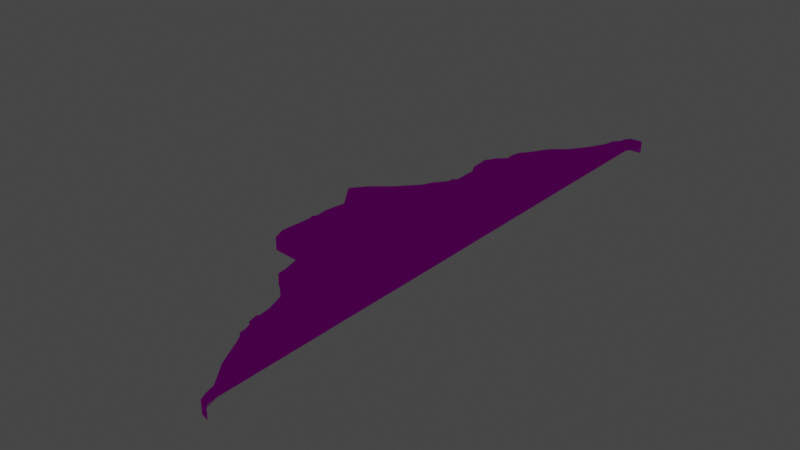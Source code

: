 # Source: FloorDmgCorner02.blend  (saved by Blender 3.1.7; exported with 4.5.12 LTS)
import bpy
from mathutils import Matrix  # noqa: F401  (used for matrix-valued properties, if any)

bpy.ops.wm.read_factory_settings(use_empty=True)
scene = bpy.context.scene
scene.name = 'Scene'

# ---- images (referenced by path relative to the original .blend; pixels are not part of the script)
import os
ASSET_DIR = os.environ.get("B2B_ASSET_DIR", "")  # directory of the original .blend (textures are referenced by path, not embedded)
HERE = os.path.dirname(os.path.abspath(__file__))  # packed textures are extracted next to this script under _unpacked/

def load_image(name, relpath, width, height, colorspace="sRGB"):
    """Load a texture the original file referenced (path relative to the .blend, or extracted next to this script)."""
    p = next((c for c in (os.path.join(HERE, relpath), os.path.join(ASSET_DIR, relpath)) if relpath and os.path.exists(c)), "")
    if p:
        img = bpy.data.images.load(p, check_existing=True)
        img.name = name
    else:  # same state as the original file: an image datablock whose file is absent (Cycles renders it pink)
        img = bpy.data.images.new(name, width, height)
        img.source = "FILE"
        img.filepath = "//" + (relpath or name)
    img.colorspace_settings.name = colorspace
    return img
img_t_env_nature_volcanicrock_01_bc_dds = load_image('T_ENV_NATURE_VolcanicRock_01_BC.dds', 'T_ENV_NATURE_VolcanicRock_01_BC.dds', 1024, 1024, 'sRGB')
img_t_env_nautre_cave_floor_01_mra_dds = load_image('T_ENV_NAUTRE_Cave_Floor_01_MRA.dds', 'T_ENV_NAUTRE_Cave_Floor_01_MRA.dds', 1024, 1024, 'sRGB')
img_t_env_nautre_cave_floor_01_n_dds = load_image('T_ENV_NAUTRE_Cave_Floor_01_N.dds', 'T_ENV_NAUTRE_Cave_Floor_01_N.dds', 1024, 1024, 'Non-Color')

# ---- materials (node trees are filled in below, after node groups)
mat_mi_env_nature_cave_cavefloor = bpy.data.materials.new('MI_ENV_NATURE_Cave_CaveFloor')
mat_mi_env_nature_cave_cavefloor.use_transparent_shadow = False

# ---- material node trees
mat_mi_env_nature_cave_cavefloor.use_nodes = True; mat_mi_env_nature_cave_cavefloor.node_tree.nodes.clear()
_N = mat_mi_env_nature_cave_cavefloor.node_tree.nodes; _L = mat_mi_env_nature_cave_cavefloor.node_tree.links
n0 = _N.new('ShaderNodeBsdfPrincipled'); n0.name = 'Principled BSDF'; n0.location = (10, 300)
n0.distribution = 'GGX'
n0.subsurface_method = 'RANDOM_WALK_SKIN'
n0.inputs[3].default_value = 1.45
n0.inputs[27].default_value = (0.0, 0.0, 0.0, 1.0)
n0.inputs[28].default_value = 1.0
n1 = _N.new('ShaderNodeOutputMaterial'); n1.name = 'Material Output'; n1.location = (300, 300)
n2 = _N.new('ShaderNodeTexImage'); n2.name = 'Image Texture'; n2.location = (-280, 280)
n2.image = img_t_env_nature_volcanicrock_01_bc_dds
n3 = _N.new('ShaderNodeNormalMap'); n3.name = 'Normal Map'; n3.location = (-315, -249)
n4 = _N.new('ShaderNodeSeparateColor'); n4.name = 'Separate RGB'; n4.location = (-278, -36)
n5 = _N.new('ShaderNodeTexImage'); n5.name = 'Image Texture.001'; n5.location = (-705, 140)
n5.image = img_t_env_nautre_cave_floor_01_mra_dds
n6 = _N.new('ShaderNodeTexImage'); n6.name = 'Image Texture.002'; n6.location = (-700, -225)
n6.image = img_t_env_nautre_cave_floor_01_n_dds
_L.new(n0.outputs[0], n1.inputs[0])
_L.new(n2.outputs[0], n0.inputs[0])
_L.new(n4.outputs[0], n0.inputs[1])
_L.new(n4.outputs[1], n0.inputs[2])
_L.new(n3.outputs[0], n0.inputs[5])
_L.new(n5.outputs[0], n4.inputs[0])
_L.new(n6.outputs[0], n3.inputs[1])
n1.is_active_output = True

# ---- world
world_world = bpy.data.worlds.new('World'); scene.world = world_world
world_world.use_nodes = True; world_world.node_tree.nodes.clear()
_N = world_world.node_tree.nodes; _L = world_world.node_tree.links
n0 = _N.new('ShaderNodeOutputWorld'); n0.name = 'World Output'; n0.location = (300, 300)
n1 = _N.new('ShaderNodeBackground'); n1.name = 'Background'; n1.location = (10, 300)
n1.inputs[0].default_value = (0.05088, 0.05088, 0.05088, 1.0)
_L.new(n1.outputs[0], n0.inputs[0])
n0.is_active_output = True
world_world.color = (0.05088, 0.05088, 0.05088)
world_world.use_sun_shadow = False
world_world.sun_shadow_jitter_overblur = 0.0

# ---- meshes
me_sm_env_nature_cave_floor_dmg_corner_02_md_001 = bpy.data.meshes.new('SM_ENV_NATURE_Cave_Floor_Dmg_Corner_02.md.001')
me_sm_env_nature_cave_floor_dmg_corner_02_md_001.from_pydata([(1.522, -6.471, 0.159), (1.703, -6.52, -0.1089), (1.703, -6.52, 0.159), (1.522, -6.471, -0.1089), (1.545, -6.444, 0.1911), (1.703, -6.487, 0.1911), (1.453, -6.315, 0.1589), (1.453, -6.315, -0.1089), (1.485, -6.308, 0.1911), (1.704, -6.104, 0.1911), (1.4, -6.101, -0.1089), (1.431, -6.091, 0.1911), (1.709, -4.272, 0.1911), (1.4, -6.101, 0.1589), (1.056, -5.632, 0.1589), (1.056, -5.632, -0.1089), (0.7692, -5.053, -0.1089), (1.085, -5.618, 0.1911), (0.7692, -5.053, 0.159), (0.6844, -4.898, -0.1089), (0.799, -5.041, 0.1911), (1.111, -4.274, 0.1911), (0.6844, -4.898, 0.159), (1.711, -3.263, 0.1911), (0.711, -4.879, 0.1911), (0.6227, -4.85, 0.1589), (0.6227, -4.85, -0.1089), (0.6512, -4.832, 0.1911), (0.6487, -4.756, 0.1911), (0.6352, -4.797, 0.1911), (0.6004, -4.795, 0.1589), (0.6004, -4.795, -0.1089), (0.6152, -4.753, -0.1089), (0.6152, -4.753, 0.159), (0.5486, -4.564, 0.159), (0.5486, -4.564, -0.1089), (0.5775, -4.548, 0.1911), (0.4778, -4.5, 0.1589), (0.4778, -4.5, -0.1089), (0.4338, -4.319, -0.1089), (0.5085, -4.485, 0.1911), (0.4338, -4.319, 0.159), (0.4721, -4.268, -0.1089), (0.4686, -4.326, 0.1911), (0.506, -4.277, 0.1911), (0.4721, -4.268, 0.159), (0.4601, -3.976, 0.1911), (0.4284, -3.982, 0.159), (0.4284, -3.982, -0.1089), (0.2202, -3.371, -0.1089), (0.2202, -3.371, 0.159), (0.2434, -3.34, 0.1911), (0.05475, -3.366, 0.159), (0.05475, -3.366, -0.1089), (0.05296, -3.229, -0.1089), (0.09471, -3.335, 0.1911), (0.05296, -3.229, 0.159), (0.02452, -3.133, 0.159), (0.02452, -3.133, -0.1089), (0.08604, -3.229, 0.1911), (0.002154, -3.045, -0.1089), (0.05584, -3.126, 0.1911), (0.002156, -3.045, 0.159), (-0.2995, -3.056, 0.1585), (-0.2995, -3.056, -0.1092), (0.02692, -3.012, 0.1911), (-0.2713, -3.023, 0.1905), (-0.3234, -2.868, 0.1574), (-0.3234, -2.868, -0.11), (-0.2916, -2.863, 0.1896), (-0.4166, -2.514, 0.1545), (-0.4166, -2.514, -0.1125), (-0.3853, -2.506, 0.1867), (-0.4698, -2.348, 0.1533), (-0.4698, -2.348, -0.1135), (0.9811, -2.119, 0.1846), (-0.4472, -2.313, 0.1853), (-0.561, -2.358, 0.1531), (-0.561, -2.358, -0.1139), (-0.5432, -2.324, 0.1851), (-0.6715, -2.157, 0.1525), (-0.6715, -2.157, -0.1145), (-1.341, -2.096, -0.1111), (-0.6516, -2.127, 0.1846), (-1.341, -2.096, 0.1563), (-1.446, -1.842, -0.1094), (-1.319, -2.066, 0.1882), (-1.446, -1.842, 0.1573), (-1.397, -1.163, -0.109), (-1.413, -1.839, 0.1894), (-1.397, -1.163, 0.1577), (-1.365, -1.163, 0.1895), (-1.426, -1.037, 0.1573), (-1.426, -1.037, -0.1091), (-1.372, -0.9246, -0.1092), (-1.392, -1.044, 0.1895), (-1.372, -0.9246, 0.1574), (-1.399, -0.6732, -0.109), (-1.34, -0.933, 0.189), (-1.399, -0.6732, 0.1575), (-1.316, -0.193, -0.1089), (-1.367, -0.6773, 0.1895), (-1.316, -0.193, 0.1586), (-1.738, 0.4005, -0.1089), (-0.573, -0.919, 0.1846), (-1.282, -0.1853, 0.1906), (-1.738, 0.4005, 0.159), (-1.698, 0.3995, 0.1911), (-1.485, 0.7202, 0.1589), (-1.485, 0.7202, -0.1089), (-1.069, 1.067, -0.1089), (-1.464, 0.6957, 0.1911), (-1.069, 1.067, 0.159), (-0.6528, 1.528, -0.1089), (-1.048, 1.042, 0.1911), (-0.6528, 1.528, 0.1591), (-0.6259, 1.51, 0.1911), (-0.569, 1.732, 0.1589), (-0.5691, 1.732, -0.1089), (-0.3544, 1.998, -0.1089), (-0.5418, 1.714, 0.1911), (-0.3544, 1.998, 0.1592), (-0.3541, 2.123, 0.159), (-0.3541, 2.123, -0.1089), (-0.2627, 2.209, -0.1089), (-0.3226, 1.986, 0.1911), (-0.322, 2.109, 0.1911), (-0.2627, 2.209, 0.159), (-0.23, 2.196, 0.1911), (0.8118, 1.535, 0.1911), (-0.2444, 2.578, 0.1911), (-0.2766, 2.58, 0.159), (-0.2766, 2.58, -0.1089), (-0.2638, 2.747, -0.1089), (-0.2638, 2.747, 0.1591), (-0.2308, 2.753, 0.1911), (-0.3863, 2.963, 0.1588), (-0.3863, 2.963, -0.1089), (-0.3964, 3.137, -0.1089), (-0.3544, 2.972, 0.1911), (-0.3964, 3.137, 0.159), (-0.4169, 3.364, 0.1589), (-0.4169, 3.364, -0.1089), (-0.3458, 3.478, -0.1089), (-0.3643, 3.139, 0.1911), (-0.3841, 3.356, 0.1911), (-0.3458, 3.478, 0.159), (-0.3181, 3.462, 0.1911), (-0.1701, 3.662, 0.1911), (-0.2579, 3.582, 0.1911), (-0.2834, 3.602, 0.1589), (-0.2834, 3.602, -0.1089), (-0.1918, 3.685, -0.1089), (-0.1918, 3.685, 0.159), (-0.08311, 3.797, 0.159), (-0.08311, 3.797, -0.1089), (-0.04852, 3.786, 0.1911), (-0.1101, 3.945, 0.1589), (-0.1101, 3.945, -0.1089), (-0.07727, 3.943, 0.1911), (0.7666, 3.789, 0.1911), (-0.01996, 4.189, 0.1911), (-0.04918, 4.205, 0.1589), (-0.04918, 4.205, -0.1089), (0.08175, 4.358, -0.1089), (0.08175, 4.358, 0.159), (0.1075, 4.339, 0.1911), (0.2568, 4.65, 0.159), (0.2568, 4.65, -0.1089), (0.2833, 4.631, 0.1911), (0.3826, 4.835, 0.1589), (0.3826, 4.835, -0.1089), (0.4058, 4.812, 0.1911), (0.6522, 5.048, -0.1089), (0.6522, 5.048, 0.159), (0.6754, 5.026, 0.1911), (0.9764, 5.502, 0.159), (0.9763, 5.502, -0.1089), (1.161, 5.861, -0.1089), (1.004, 5.485, 0.1911), (1.734, 5.059, 0.1911), (1.73, 3.8, 0.1911), (1.724, 1.535, 0.1911), (0.9233, -0.8976, 0.1846), (1.718, -0.8902, 0.1892), (1.715, -2.098, 0.1887), (1.062, -3.29, 0.1911), (1.161, 5.861, 0.159), (1.192, 5.849, 0.1911), (1.213, 6.116, 0.159), (1.213, 6.116, -0.1089), (1.322, 6.22, -0.1089), (1.243, 6.099, 0.1911), (1.35, 6.203, 0.1911), (1.738, 6.488, 0.1911), (1.322, 6.22, 0.1591), (1.399, 6.374, 0.1911), (1.37, 6.389, 0.159), (1.37, 6.389, -0.1089), (1.465, 6.515, -0.1089), (1.482, 6.484, 0.1911), (1.738, 6.52, 0.159), (1.465, 6.515, 0.159), (1.738, 6.52, -0.1089)], [], [(0, 1, 2), (1, 0, 3), (0, 2, 4), (5, 4, 2), (6, 3, 0), (4, 6, 0), (3, 6, 7), (5, 8, 4), (6, 4, 8), (8, 5, 9), (6, 10, 7), (11, 8, 9), (12, 11, 9), (8, 13, 6), (6, 13, 10), (13, 8, 11), (14, 10, 13), (10, 14, 15), (14, 16, 15), (11, 17, 13), (13, 17, 14), (14, 18, 16), (18, 19, 16), (20, 14, 17), (14, 20, 18), (11, 21, 17), (17, 21, 20), (11, 12, 21), (20, 22, 18), (18, 22, 19), (23, 21, 12), (22, 20, 24), (20, 21, 24), (25, 19, 22), (19, 25, 26), (27, 22, 24), (22, 27, 25), (24, 28, 27), (28, 24, 21), (29, 25, 27), (27, 28, 29), (30, 26, 25), (30, 25, 29), (26, 30, 31), (30, 32, 31), (29, 33, 30), (33, 32, 30), (33, 29, 28), (34, 32, 33), (32, 34, 35), (36, 33, 28), (33, 36, 34), (28, 21, 36), (37, 35, 34), (35, 37, 38), (37, 39, 38), (40, 34, 36), (34, 40, 37), (36, 21, 40), (37, 41, 39), (41, 42, 39), (43, 37, 40), (41, 37, 43), (44, 43, 40), (21, 44, 40), (43, 45, 41), (45, 43, 44), (45, 42, 41), (46, 45, 44), (21, 46, 44), (47, 42, 45), (45, 46, 47), (42, 47, 48), (47, 49, 48), (46, 50, 47), (47, 50, 49), (51, 46, 21), (50, 46, 51), (52, 49, 50), (49, 52, 53), (52, 54, 53), (52, 50, 55), (51, 55, 50), (56, 54, 52), (55, 56, 52), (57, 54, 56), (54, 57, 58), (56, 55, 59), (55, 51, 59), (57, 60, 58), (61, 56, 59), (56, 61, 57), (51, 61, 59), (62, 60, 57), (61, 62, 57), (63, 60, 62), (60, 63, 64), (62, 61, 65), (51, 65, 61), (63, 62, 66), (65, 66, 62), (67, 64, 63), (66, 67, 63), (64, 67, 68), (66, 65, 69), (67, 66, 69), (70, 68, 67), (68, 70, 71), (72, 67, 69), (67, 72, 70), (73, 71, 70), (72, 73, 70), (71, 73, 74), (72, 69, 75), (65, 75, 69), (65, 51, 75), (73, 72, 76), (76, 72, 75), (77, 74, 73), (74, 77, 78), (76, 79, 73), (77, 73, 79), (80, 78, 77), (79, 80, 77), (78, 80, 81), (80, 82, 81), (79, 76, 83), (80, 79, 83), (83, 76, 75), (80, 84, 82), (84, 85, 82), (84, 80, 86), (83, 86, 80), (84, 87, 85), (86, 87, 84), (87, 88, 85), (87, 86, 89), (86, 83, 89), (87, 90, 88), (89, 90, 87), (91, 89, 83), (90, 89, 91), (92, 88, 90), (88, 92, 93), (92, 94, 93), (92, 90, 95), (95, 90, 91), (96, 94, 92), (95, 96, 92), (96, 97, 94), (91, 98, 95), (96, 95, 98), (96, 99, 97), (99, 100, 97), (98, 101, 96), (99, 96, 101), (99, 102, 100), (101, 102, 99), (102, 103, 100), (98, 104, 101), (91, 104, 98), (104, 91, 83), (75, 104, 83), (102, 101, 105), (105, 101, 104), (102, 106, 103), (105, 107, 102), (106, 102, 107), (108, 103, 106), (107, 108, 106), (103, 108, 109), (108, 110, 109), (105, 111, 107), (108, 107, 111), (108, 112, 110), (111, 112, 108), (112, 113, 110), (105, 114, 111), (112, 111, 114), (104, 114, 105), (112, 115, 113), (114, 115, 112), (104, 116, 114), (115, 114, 116), (117, 113, 115), (113, 117, 118), (117, 119, 118), (116, 120, 115), (117, 115, 120), (117, 121, 119), (120, 121, 117), (122, 119, 121), (119, 122, 123), (122, 124, 123), (121, 120, 125), (122, 121, 126), (125, 126, 121), (127, 124, 122), (126, 127, 122), (125, 128, 126), (127, 126, 128), (129, 125, 120), (128, 125, 129), (116, 129, 120), (116, 104, 129), (128, 130, 127), (129, 130, 128), (131, 124, 127), (131, 127, 130), (124, 131, 132), (131, 133, 132), (130, 134, 131), (131, 134, 133), (134, 130, 135), (129, 135, 130), (136, 133, 134), (133, 136, 137), (136, 138, 137), (134, 139, 136), (139, 134, 135), (136, 140, 138), (139, 140, 136), (141, 138, 140), (138, 141, 142), (141, 143, 142), (140, 139, 144), (141, 140, 145), (144, 145, 140), (146, 143, 141), (145, 146, 141), (144, 147, 145), (146, 145, 147), (139, 148, 144), (144, 148, 147), (135, 148, 139), (147, 149, 146), (147, 148, 149), (150, 143, 146), (150, 146, 149), (143, 150, 151), (150, 152, 151), (149, 153, 150), (153, 152, 150), (153, 149, 148), (154, 152, 153), (148, 154, 153), (152, 154, 155), (135, 156, 148), (154, 148, 156), (157, 155, 154), (155, 157, 158), (159, 154, 156), (157, 154, 159), (135, 160, 156), (160, 159, 156), (135, 129, 160), (161, 157, 159), (160, 161, 159), (162, 158, 157), (162, 157, 161), (158, 162, 163), (162, 164, 163), (161, 165, 162), (165, 164, 162), (165, 161, 166), (161, 160, 166), (167, 164, 165), (164, 167, 168), (166, 169, 165), (167, 165, 169), (160, 169, 166), (170, 168, 167), (168, 170, 171), (169, 172, 167), (170, 167, 172), (160, 172, 169), (170, 173, 171), (172, 174, 170), (170, 174, 173), (172, 160, 175), (174, 172, 175), (176, 173, 174), (173, 176, 177), (176, 178, 177), (175, 179, 174), (176, 174, 179), (160, 180, 175), (179, 175, 180), (180, 160, 181), (129, 181, 160), (181, 129, 182), (183, 182, 129), (129, 104, 183), (182, 183, 184), (104, 75, 183), (75, 184, 183), (184, 75, 185), (75, 23, 185), (23, 75, 186), (21, 23, 186), (186, 75, 51), (186, 51, 21), (179, 187, 176), (176, 187, 178), (187, 179, 188), (180, 188, 179), (189, 178, 187), (178, 189, 190), (189, 191, 190), (192, 187, 188), (189, 187, 192), (180, 193, 188), (193, 192, 188), (193, 180, 194), (192, 195, 189), (195, 192, 193), (195, 191, 189), (194, 196, 193), (193, 196, 195), (197, 191, 195), (197, 195, 196), (191, 197, 198), (197, 199, 198), (196, 194, 200), (196, 200, 197), (201, 200, 194), (202, 199, 197), (202, 197, 200), (200, 201, 202), (202, 203, 199), (202, 201, 203)])
_uv = me_sm_env_nature_cave_floor_dmg_corner_02_md_001.uv_layers.new(name='UV_SINGLE')
_uv.uv.foreach_set('vector', [1.511, -1.795, 1.477, -1.846, 1.535, -1.83, 1.477, -1.846, 1.511, -1.795, 1.456, -1.801, 1.511, -1.795, 1.535, -1.83, 1.524, -1.793, 1.547, -1.82, 1.524, -1.793, 1.535, -1.83, 1.516, -1.758, 1.456, -1.801, 1.511, -1.795, 1.524, -1.793, 1.516, -1.758, 1.511, -1.795, 1.456, -1.801, 1.516, -1.758, 1.459, -1.756, 1.547, -1.82, 1.529, -1.762, 1.524, -1.793, 1.516, -1.758, 1.524, -1.793, 1.529, -1.762, 1.529, -1.762, 1.547, -1.82, 1.595, -1.758, 1.516, -1.758, 1.473, -1.707, 1.459, -1.756, 1.546, -1.717, 1.529, -1.762, 1.595, -1.758, 1.826, -1.451, 1.546, -1.717, 1.595, -1.758, 1.529, -1.762, 1.532, -1.711, 1.516, -1.758, 1.516, -1.758, 1.532, -1.711, 1.473, -1.707, 1.532, -1.711, 1.529, -1.762, 1.546, -1.717, 1.532, -1.592, 1.473, -1.707, 1.532, -1.711, 1.473, -1.707, 1.532, -1.592, 1.473, -1.586, 1.532, -1.592, 1.494, -1.447, 1.473, -1.586, 1.546, -1.717, 1.546, -1.594, 1.532, -1.711, 1.532, -1.711, 1.546, -1.594, 1.532, -1.592, 1.532, -1.592, 1.554, -1.455, 1.494, -1.447, 1.554, -1.455, 1.499, -1.41, 1.494, -1.447, 1.567, -1.459, 1.532, -1.592, 1.546, -1.594, 1.532, -1.592, 1.567, -1.459, 1.554, -1.455, 1.546, -1.717, 1.72, -1.371, 1.546, -1.594, 1.546, -1.594, 1.72, -1.371, 1.567, -1.459, 1.546, -1.717, 1.826, -1.451, 1.72, -1.371, 1.567, -1.459, 1.558, -1.416, 1.554, -1.455, 1.554, -1.455, 1.558, -1.416, 1.499, -1.41, 1.954, -1.281, 1.72, -1.371, 1.826, -1.451, 1.558, -1.416, 1.567, -1.459, 1.572, -1.418, 1.567, -1.459, 1.72, -1.371, 1.572, -1.418, 1.555, -1.4, 1.499, -1.41, 1.558, -1.416, 1.499, -1.41, 1.555, -1.4, 1.501, -1.391, 1.568, -1.402, 1.558, -1.416, 1.572, -1.418, 1.558, -1.416, 1.568, -1.402, 1.555, -1.4, 1.572, -1.418, 1.577, -1.389, 1.568, -1.402, 1.577, -1.389, 1.572, -1.418, 1.72, -1.371, 1.569, -1.395, 1.555, -1.4, 1.568, -1.402, 1.568, -1.402, 1.577, -1.389, 1.569, -1.395, 1.558, -1.387, 1.501, -1.391, 1.555, -1.4, 1.558, -1.387, 1.555, -1.4, 1.569, -1.395, 1.501, -1.391, 1.558, -1.387, 1.504, -1.377, 1.558, -1.387, 1.506, -1.367, 1.504, -1.377, 1.569, -1.395, 1.564, -1.381, 1.558, -1.387, 1.564, -1.381, 1.506, -1.367, 1.558, -1.387, 1.564, -1.381, 1.569, -1.395, 1.577, -1.389, 1.576, -1.34, 1.506, -1.367, 1.564, -1.381, 1.506, -1.367, 1.576, -1.34, 1.517, -1.324, 1.591, -1.344, 1.564, -1.381, 1.577, -1.389, 1.564, -1.381, 1.591, -1.344, 1.576, -1.34, 1.577, -1.389, 1.72, -1.371, 1.591, -1.344, 1.573, -1.322, 1.517, -1.324, 1.576, -1.34, 1.517, -1.324, 1.573, -1.322, 1.521, -1.303, 1.573, -1.322, 1.539, -1.262, 1.521, -1.303, 1.586, -1.324, 1.576, -1.34, 1.591, -1.344, 1.576, -1.34, 1.586, -1.324, 1.573, -1.322, 1.591, -1.344, 1.72, -1.371, 1.586, -1.324, 1.573, -1.322, 1.589, -1.283, 1.539, -1.262, 1.589, -1.283, 1.548, -1.252, 1.539, -1.262, 1.6, -1.293, 1.573, -1.322, 1.586, -1.324, 1.589, -1.283, 1.573, -1.322, 1.6, -1.293, 1.612, -1.289, 1.6, -1.293, 1.586, -1.324, 1.72, -1.371, 1.612, -1.289, 1.586, -1.324, 1.6, -1.293, 1.601, -1.279, 1.589, -1.283, 1.601, -1.279, 1.6, -1.293, 1.612, -1.289, 1.601, -1.279, 1.548, -1.252, 1.589, -1.283, 1.642, -1.232, 1.601, -1.279, 1.612, -1.289, 1.72, -1.371, 1.642, -1.232, 1.612, -1.289, 1.63, -1.225, 1.548, -1.252, 1.601, -1.279, 1.601, -1.279, 1.642, -1.232, 1.63, -1.225, 1.548, -1.252, 1.63, -1.225, 1.574, -1.207, 1.63, -1.225, 1.61, -1.096, 1.574, -1.207, 1.642, -1.232, 1.668, -1.1, 1.63, -1.225, 1.63, -1.225, 1.668, -1.1, 1.61, -1.096, 1.684, -1.098, 1.642, -1.232, 1.72, -1.371, 1.668, -1.1, 1.642, -1.232, 1.684, -1.098, 1.644, -1.074, 1.61, -1.096, 1.668, -1.1, 1.61, -1.096, 1.644, -1.074, 1.592, -1.07, 1.644, -1.074, 1.604, -1.047, 1.592, -1.07, 1.644, -1.074, 1.668, -1.1, 1.659, -1.076, 1.684, -1.098, 1.659, -1.076, 1.668, -1.1, 1.658, -1.051, 1.604, -1.047, 1.644, -1.074, 1.659, -1.076, 1.658, -1.051, 1.644, -1.074, 1.665, -1.033, 1.604, -1.047, 1.658, -1.051, 1.604, -1.047, 1.665, -1.033, 1.609, -1.037, 1.658, -1.051, 1.659, -1.076, 1.67, -1.057, 1.659, -1.076, 1.684, -1.098, 1.67, -1.057, 1.665, -1.033, 1.612, -1.029, 1.609, -1.037, 1.678, -1.035, 1.658, -1.051, 1.67, -1.057, 1.658, -1.051, 1.678, -1.035, 1.665, -1.033, 1.684, -1.098, 1.678, -1.035, 1.67, -1.057, 1.671, -1.018, 1.612, -1.029, 1.665, -1.033, 1.678, -1.035, 1.671, -1.018, 1.665, -1.033, 1.619, -0.9766, 1.612, -1.029, 1.671, -1.018, 1.612, -1.029, 1.619, -0.9766, 1.565, -0.9805, 1.671, -1.018, 1.678, -1.035, 1.688, -1.012, 1.684, -1.098, 1.688, -1.012, 1.678, -1.035, 1.619, -0.9766, 1.671, -1.018, 1.634, -0.9746, 1.688, -1.012, 1.634, -0.9746, 1.671, -1.018, 1.638, -0.9404, 1.565, -0.9805, 1.619, -0.9766, 1.634, -0.9746, 1.638, -0.9404, 1.619, -0.9766, 1.565, -0.9805, 1.638, -0.9404, 1.581, -0.9326, 1.634, -0.9746, 1.688, -1.012, 1.65, -0.9443, 1.638, -0.9404, 1.634, -0.9746, 1.65, -0.9443, 1.665, -0.8682, 1.581, -0.9326, 1.638, -0.9404, 1.581, -0.9326, 1.665, -0.8682, 1.607, -0.8594, 1.679, -0.8721, 1.638, -0.9404, 1.65, -0.9443, 1.638, -0.9404, 1.679, -0.8721, 1.665, -0.8682, 1.677, -0.835, 1.607, -0.8594, 1.665, -0.8682, 1.679, -0.8721, 1.677, -0.835, 1.665, -0.8682, 1.607, -0.8594, 1.677, -0.835, 1.62, -0.834, 1.679, -0.8721, 1.65, -0.9443, 1.969, -0.9922, 1.688, -1.012, 1.969, -0.9922, 1.65, -0.9443, 1.688, -1.012, 1.684, -1.098, 1.969, -0.9922, 1.677, -0.835, 1.679, -0.8721, 1.692, -0.8311, 1.692, -0.8311, 1.679, -0.8721, 1.969, -0.9922, 1.663, -0.8203, 1.62, -0.834, 1.677, -0.835, 1.62, -0.834, 1.663, -0.8203, 1.611, -0.8291, 1.692, -0.8311, 1.675, -0.8184, 1.677, -0.835, 1.663, -0.8203, 1.677, -0.835, 1.675, -0.8184, 1.666, -0.7822, 1.611, -0.8291, 1.663, -0.8203, 1.675, -0.8184, 1.666, -0.7822, 1.663, -0.8203, 1.611, -0.8291, 1.666, -0.7822, 1.613, -0.8018, 1.666, -0.7822, 1.504, -0.6846, 1.613, -0.8018, 1.675, -0.8184, 1.692, -0.8311, 1.68, -0.7734, 1.666, -0.7822, 1.675, -0.8184, 1.68, -0.7734, 1.68, -0.7734, 1.692, -0.8311, 1.969, -0.9922, 1.666, -0.7822, 1.556, -0.6768, 1.504, -0.6846, 1.556, -0.6768, 1.519, -0.6006, 1.504, -0.6846, 1.556, -0.6768, 1.666, -0.7822, 1.569, -0.6719, 1.68, -0.7734, 1.569, -0.6719, 1.666, -0.7822, 1.556, -0.6768, 1.568, -0.6152, 1.519, -0.6006, 1.569, -0.6719, 1.568, -0.6152, 1.556, -0.6768, 1.568, -0.6152, 1.617, -0.4746, 1.519, -0.6006, 1.568, -0.6152, 1.569, -0.6719, 1.582, -0.6221, 1.569, -0.6719, 1.68, -0.7734, 1.582, -0.6221, 1.568, -0.6152, 1.665, -0.5049, 1.617, -0.4746, 1.582, -0.6221, 1.665, -0.5049, 1.568, -0.6152, 1.676, -0.5146, 1.582, -0.6221, 1.68, -0.7734, 1.665, -0.5049, 1.582, -0.6221, 1.676, -0.5146, 1.677, -0.4814, 1.617, -0.4746, 1.665, -0.5049, 1.617, -0.4746, 1.677, -0.4814, 1.633, -0.4453, 1.677, -0.4814, 1.654, -0.4307, 1.633, -0.4453, 1.677, -0.4814, 1.665, -0.5049, 1.687, -0.4912, 1.687, -0.4912, 1.665, -0.5049, 1.676, -0.5146, 1.699, -0.4688, 1.654, -0.4307, 1.677, -0.4814, 1.687, -0.4912, 1.699, -0.4688, 1.677, -0.4814, 1.699, -0.4688, 1.681, -0.3887, 1.654, -0.4307, 1.676, -0.5146, 1.709, -0.4795, 1.687, -0.4912, 1.699, -0.4688, 1.687, -0.4912, 1.709, -0.4795, 1.699, -0.4688, 1.728, -0.4229, 1.681, -0.3887, 1.728, -0.4229, 1.75, -0.3232, 1.681, -0.3887, 1.709, -0.4795, 1.737, -0.4316, 1.699, -0.4688, 1.728, -0.4229, 1.699, -0.4688, 1.737, -0.4316, 1.728, -0.4229, 1.801, -0.3516, 1.75, -0.3232, 1.737, -0.4316, 1.801, -0.3516, 1.728, -0.4229, 1.801, -0.3516, 1.769, -0.167, 1.75, -0.3232, 1.709, -0.4795, 1.847, -0.5811, 1.737, -0.4316, 1.676, -0.5146, 1.847, -0.5811, 1.709, -0.4795, 1.847, -0.5811, 1.676, -0.5146, 1.68, -0.7734, 1.969, -0.9922, 1.847, -0.5811, 1.68, -0.7734, 1.801, -0.3516, 1.737, -0.4316, 1.815, -0.3604, 1.815, -0.3604, 1.737, -0.4316, 1.847, -0.5811, 1.801, -0.3516, 1.807, -0.2021, 1.769, -0.167, 1.815, -0.3604, 1.818, -0.2109, 1.801, -0.3516, 1.807, -0.2021, 1.801, -0.3516, 1.818, -0.2109, 1.896, -0.1768, 1.769, -0.167, 1.807, -0.2021, 1.818, -0.2109, 1.896, -0.1768, 1.807, -0.2021, 1.769, -0.167, 1.896, -0.1768, 1.877, -0.124, 1.896, -0.1768, 2.0, -0.1152, 1.877, -0.124, 1.815, -0.3604, 1.898, -0.1904, 1.818, -0.2109, 1.896, -0.1768, 1.818, -0.2109, 1.898, -0.1904, 1.896, -0.1768, 2.01, -0.1729, 2.0, -0.1152, 1.898, -0.1904, 2.01, -0.1729, 1.896, -0.1768, 2.01, -0.1729, 2.125, -0.0957, 2.0, -0.1152, 1.815, -0.3604, 2.012, -0.1865, 1.898, -0.1904, 2.01, -0.1729, 1.898, -0.1904, 2.012, -0.1865, 1.847, -0.5811, 2.012, -0.1865, 1.815, -0.3604, 2.01, -0.1729, 2.139, -0.1533, 2.125, -0.0957, 2.012, -0.1865, 2.139, -0.1533, 2.01, -0.1729, 1.847, -0.5811, 2.143, -0.167, 2.012, -0.1865, 2.139, -0.1533, 2.012, -0.1865, 2.143, -0.167, 2.186, -0.1299, 2.125, -0.0957, 2.139, -0.1533, 2.125, -0.0957, 2.186, -0.1299, 2.166, -0.0752, 2.186, -0.1299, 2.229, -0.06348, 2.166, -0.0752, 2.143, -0.167, 2.186, -0.1445, 2.139, -0.1533, 2.186, -0.1299, 2.139, -0.1533, 2.186, -0.1445, 2.186, -0.1299, 2.252, -0.1152, 2.229, -0.06348, 2.186, -0.1445, 2.252, -0.1152, 2.186, -0.1299, 2.271, -0.0957, 2.229, -0.06348, 2.252, -0.1152, 2.229, -0.06348, 2.271, -0.0957, 2.244, -0.05078, 2.271, -0.0957, 2.258, -0.0498, 2.244, -0.05078, 2.252, -0.1152, 2.186, -0.1445, 2.26, -0.1279, 2.271, -0.0957, 2.252, -0.1152, 2.277, -0.1074, 2.26, -0.1279, 2.277, -0.1074, 2.252, -0.1152, 2.295, -0.09277, 2.258, -0.0498, 2.271, -0.0957, 2.277, -0.1074, 2.295, -0.09277, 2.271, -0.0957, 2.26, -0.1279, 2.303, -0.1025, 2.277, -0.1074, 2.295, -0.09277, 2.277, -0.1074, 2.303, -0.1025, 2.398, -0.3574, 2.26, -0.1279, 2.186, -0.1445, 2.303, -0.1025, 2.26, -0.1279, 2.398, -0.3574, 2.143, -0.167, 2.398, -0.3574, 2.186, -0.1445, 2.143, -0.167, 1.847, -0.5811, 2.398, -0.3574, 2.303, -0.1025, 2.348, -0.03613, 2.295, -0.09277, 2.398, -0.3574, 2.348, -0.03613, 2.303, -0.1025, 2.34, -0.03027, 2.258, -0.0498, 2.295, -0.09277, 2.34, -0.03027, 2.295, -0.09277, 2.348, -0.03613, 2.258, -0.0498, 2.34, -0.03027, 2.293, 0.00293, 2.34, -0.03027, 2.307, 0.02344, 2.293, 0.00293, 2.348, -0.03613, 2.361, -0.003906, 2.34, -0.03027, 2.34, -0.03027, 2.361, -0.003906, 2.307, 0.02344, 2.361, -0.003906, 2.348, -0.03613, 2.367, -0.01172, 2.398, -0.3574, 2.367, -0.01172, 2.348, -0.03613, 2.369, 0.04639, 2.307, 0.02344, 2.361, -0.003906, 2.307, 0.02344, 2.369, 0.04639, 2.316, 0.07373, 2.369, 0.04639, 2.34, 0.1118, 2.316, 0.07373, 2.361, -0.003906, 2.381, 0.0415, 2.369, 0.04639, 2.381, 0.0415, 2.361, -0.003906, 2.367, -0.01172, 2.369, 0.04639, 2.389, 0.0791, 2.34, 0.1118, 2.381, 0.0415, 2.389, 0.0791, 2.369, 0.04639, 2.416, 0.1206, 2.34, 0.1118, 2.389, 0.0791, 2.34, 0.1118, 2.416, 0.1206, 2.377, 0.1606, 2.416, 0.1206, 2.41, 0.1782, 2.377, 0.1606, 2.389, 0.0791, 2.381, 0.0415, 2.4, 0.0708, 2.416, 0.1206, 2.389, 0.0791, 2.424, 0.1099, 2.4, 0.0708, 2.424, 0.1099, 2.389, 0.0791, 2.441, 0.1304, 2.41, 0.1782, 2.416, 0.1206, 2.424, 0.1099, 2.441, 0.1304, 2.416, 0.1206, 2.4, 0.0708, 2.445, 0.1187, 2.424, 0.1099, 2.441, 0.1304, 2.424, 0.1099, 2.445, 0.1187, 2.381, 0.0415, 2.49, 0.1323, 2.4, 0.0708, 2.4, 0.0708, 2.49, 0.1323, 2.445, 0.1187, 2.367, -0.01172, 2.49, 0.1323, 2.381, 0.0415, 2.445, 0.1187, 2.467, 0.1309, 2.441, 0.1304, 2.445, 0.1187, 2.49, 0.1323, 2.467, 0.1309, 2.463, 0.1436, 2.41, 0.1782, 2.441, 0.1304, 2.463, 0.1436, 2.441, 0.1304, 2.467, 0.1309, 2.41, 0.1782, 2.463, 0.1436, 2.439, 0.1934, 2.463, 0.1436, 2.463, 0.1978, 2.439, 0.1934, 2.467, 0.1309, 2.486, 0.145, 2.463, 0.1436, 2.486, 0.145, 2.463, 0.1978, 2.463, 0.1436, 2.486, 0.145, 2.467, 0.1309, 2.49, 0.1323, 2.518, 0.1494, 2.463, 0.1978, 2.486, 0.145, 2.49, 0.1323, 2.518, 0.1494, 2.486, 0.145, 2.463, 0.1978, 2.518, 0.1494, 2.486, 0.2036, 2.367, -0.01172, 2.525, 0.1333, 2.49, 0.1323, 2.518, 0.1494, 2.49, 0.1323, 2.525, 0.1333, 2.533, 0.1768, 2.486, 0.2036, 2.518, 0.1494, 2.486, 0.2036, 2.533, 0.1768, 2.502, 0.2261, 2.541, 0.1665, 2.518, 0.1494, 2.525, 0.1333, 2.533, 0.1768, 2.518, 0.1494, 2.541, 0.1665, 2.367, -0.01172, 2.672, 0.02637, 2.525, 0.1333, 2.672, 0.02637, 2.541, 0.1665, 2.525, 0.1333, 2.367, -0.01172, 2.398, -0.3574, 2.672, 0.02637, 2.584, 0.2002, 2.533, 0.1768, 2.541, 0.1665, 2.672, 0.02637, 2.584, 0.2002, 2.541, 0.1665, 2.578, 0.2124, 2.502, 0.2261, 2.533, 0.1768, 2.578, 0.2124, 2.533, 0.1768, 2.584, 0.2002, 2.502, 0.2261, 2.578, 0.2124, 2.551, 0.2627, 2.578, 0.2124, 2.598, 0.2773, 2.551, 0.2627, 2.584, 0.2002, 2.619, 0.2217, 2.578, 0.2124, 2.619, 0.2217, 2.598, 0.2773, 2.578, 0.2124, 2.619, 0.2217, 2.584, 0.2002, 2.623, 0.208, 2.584, 0.2002, 2.672, 0.02637, 2.623, 0.208, 2.688, 0.2461, 2.598, 0.2773, 2.619, 0.2217, 2.598, 0.2773, 2.688, 0.2461, 2.672, 0.3032, 2.623, 0.208, 2.691, 0.2319, 2.619, 0.2217, 2.688, 0.2461, 2.619, 0.2217, 2.691, 0.2319, 2.672, 0.02637, 2.691, 0.2319, 2.623, 0.208, 2.736, 0.2598, 2.672, 0.3032, 2.688, 0.2461, 2.672, 0.3032, 2.736, 0.2598, 2.725, 0.3164, 2.691, 0.2319, 2.738, 0.2466, 2.688, 0.2461, 2.736, 0.2598, 2.688, 0.2461, 2.738, 0.2466, 2.672, 0.02637, 2.738, 0.2466, 2.691, 0.2319, 2.736, 0.2598, 2.795, 0.3184, 2.725, 0.3164, 2.738, 0.2466, 2.807, 0.2607, 2.736, 0.2598, 2.736, 0.2598, 2.807, 0.2607, 2.795, 0.3184, 2.738, 0.2466, 2.672, 0.02637, 2.809, 0.2471, 2.807, 0.2607, 2.738, 0.2466, 2.809, 0.2471, 2.918, 0.2915, 2.795, 0.3184, 2.807, 0.2607, 2.795, 0.3184, 2.918, 0.2915, 2.898, 0.3472, 2.918, 0.2915, 2.969, 0.3799, 2.898, 0.3472, 2.809, 0.2471, 2.924, 0.2783, 2.807, 0.2607, 2.918, 0.2915, 2.807, 0.2607, 2.924, 0.2783, 2.672, 0.02637, 3.004, 0.1084, 2.809, 0.2471, 2.924, 0.2783, 2.809, 0.2471, 3.004, 0.1084, 3.004, 0.1084, 2.672, 0.02637, 2.844, -0.1016, 2.398, -0.3574, 2.844, -0.1016, 2.672, 0.02637, 2.844, -0.1016, 2.398, -0.3574, 2.559, -0.4805, 2.111, -0.7803, 2.559, -0.4805, 2.398, -0.3574, 2.398, -0.3574, 1.847, -0.5811, 2.111, -0.7803, 2.559, -0.4805, 2.111, -0.7803, 2.252, -0.8857, 1.847, -0.5811, 1.969, -0.9922, 2.111, -0.7803, 1.969, -0.9922, 2.252, -0.8857, 2.111, -0.7803, 2.252, -0.8857, 1.969, -0.9922, 2.1, -1.088, 1.969, -0.9922, 1.954, -1.281, 2.1, -1.088, 1.954, -1.281, 1.969, -0.9922, 1.835, -1.199, 1.72, -1.371, 1.954, -1.281, 1.835, -1.199, 1.835, -1.199, 1.969, -0.9922, 1.684, -1.098, 1.835, -1.199, 1.684, -1.098, 1.72, -1.371, 2.924, 0.2783, 2.996, 0.3262, 2.918, 0.2915, 2.918, 0.2915, 2.996, 0.3262, 2.969, 0.3799, 2.996, 0.3262, 2.924, 0.2783, 3.014, 0.3169, 3.004, 0.1084, 3.014, 0.3169, 2.924, 0.2783, 3.043, 0.3618, 2.969, 0.3799, 2.996, 0.3262, 2.969, 0.3799, 3.043, 0.3618, 3.018, 0.4146, 3.043, 0.3618, 3.053, 0.4243, 3.018, 0.4146, 3.047, 0.3477, 2.996, 0.3262, 3.014, 0.3169, 3.043, 0.3618, 2.996, 0.3262, 3.047, 0.3477, 3.004, 0.1084, 3.078, 0.3501, 3.014, 0.3169, 3.078, 0.3501, 3.047, 0.3477, 3.014, 0.3169, 3.078, 0.3501, 3.004, 0.1084, 3.184, 0.3472, 3.047, 0.3477, 3.072, 0.3662, 3.043, 0.3618, 3.072, 0.3662, 3.047, 0.3477, 3.078, 0.3501, 3.072, 0.3662, 3.053, 0.4243, 3.043, 0.3618, 3.184, 0.3472, 3.109, 0.3745, 3.078, 0.3501, 3.078, 0.3501, 3.109, 0.3745, 3.072, 0.3662, 3.107, 0.3877, 3.053, 0.4243, 3.072, 0.3662, 3.107, 0.3877, 3.072, 0.3662, 3.109, 0.3745, 3.053, 0.4243, 3.107, 0.3877, 3.098, 0.4429, 3.107, 0.3877, 3.146, 0.4468, 3.098, 0.4429, 3.109, 0.3745, 3.184, 0.3472, 3.137, 0.3809, 3.109, 0.3745, 3.137, 0.3809, 3.107, 0.3877, 3.189, 0.3594, 3.137, 0.3809, 3.184, 0.3472, 3.139, 0.3945, 3.146, 0.4468, 3.107, 0.3877, 3.139, 0.3945, 3.107, 0.3877, 3.137, 0.3809, 3.137, 0.3809, 3.189, 0.3594, 3.139, 0.3945, 3.139, 0.3945, 3.207, 0.415, 3.146, 0.4468, 3.139, 0.3945, 3.189, 0.3594, 3.207, 0.415])
_uv.active_render = True
_uv = me_sm_env_nature_cave_floor_dmg_corner_02_md_001.uv_layers.new(name='EXTRAUVS0')
_uv.uv.foreach_set('vector', [0.01973, 0.9636, 0.01851, 0.9845, 0.005955, 0.968, 0.01851, 0.9845, 0.01973, 0.9636, 0.03308, 0.9766, 0.01973, 0.9636, 0.005955, 0.968, 0.01643, 0.9602, 0.004471, 0.9634, 0.01643, 0.9602, 0.005955, 0.968, 0.02586, 0.9529, 0.03308, 0.9766, 0.01973, 0.9636, 0.01643, 0.9602, 0.02586, 0.9529, 0.01973, 0.9636, 0.03308, 0.9766, 0.02586, 0.9529, 0.0416, 0.9636, 0.004471, 0.9634, 0.02132, 0.9509, 0.01643, 0.9602, 0.02586, 0.9529, 0.01643, 0.9602, 0.02132, 0.9509, 0.02132, 0.9509, 0.004471, 0.9634, 0.004486, 0.9362, 0.02586, 0.9529, 0.04819, 0.9475, 0.0416, 0.9636, 0.02608, 0.9351, 0.02132, 0.9509, 0.004486, 0.9362, 0.004574, 0.8055, 0.02608, 0.9351, 0.004486, 0.9362, 0.02132, 0.9509, 0.03101, 0.9366, 0.02586, 0.9529, 0.02586, 0.9529, 0.03101, 0.9366, 0.04819, 0.9475, 0.03101, 0.9366, 0.02132, 0.9509, 0.02608, 0.9351, 0.05563, 0.9042, 0.04819, 0.9475, 0.03101, 0.9366, 0.04819, 0.9475, 0.05563, 0.9042, 0.07288, 0.9146, 0.05563, 0.9042, 0.09521, 0.873, 0.07288, 0.9146, 0.02608, 0.9351, 0.05148, 0.9019, 0.03101, 0.9366, 0.03101, 0.9366, 0.05148, 0.9019, 0.05563, 0.9042, 0.05563, 0.9042, 0.0777, 0.8628, 0.09521, 0.873, 0.0777, 0.8628, 0.1019, 0.8615, 0.09521, 0.873, 0.0733, 0.8607, 0.05563, 0.9042, 0.05148, 0.9019, 0.05563, 0.9042, 0.0733, 0.8607, 0.0777, 0.8628, 0.02608, 0.9351, 0.04999, 0.8057, 0.05148, 0.9019, 0.05148, 0.9019, 0.04999, 0.8057, 0.0733, 0.8607, 0.02608, 0.9351, 0.004574, 0.8055, 0.04999, 0.8057, 0.0733, 0.8607, 0.08453, 0.8513, 0.0777, 0.8628, 0.0777, 0.8628, 0.08453, 0.8513, 0.1019, 0.8615, 0.004623, 0.7336, 0.04999, 0.8057, 0.004574, 0.8055, 0.08453, 0.8513, 0.0733, 0.8607, 0.08032, 0.8488, 0.0733, 0.8607, 0.04999, 0.8057, 0.08032, 0.8488, 0.08856, 0.8478, 0.1019, 0.8615, 0.08453, 0.8513, 0.1019, 0.8615, 0.08856, 0.8478, 0.105, 0.8563, 0.08466, 0.8455, 0.08453, 0.8513, 0.08032, 0.8488, 0.08453, 0.8513, 0.08466, 0.8455, 0.08856, 0.8478, 0.08032, 0.8488, 0.08478, 0.8401, 0.08466, 0.8455, 0.08478, 0.8401, 0.08032, 0.8488, 0.04999, 0.8057, 0.08575, 0.843, 0.08856, 0.8478, 0.08466, 0.8455, 0.08466, 0.8455, 0.08478, 0.8401, 0.08575, 0.843, 0.09052, 0.8436, 0.105, 0.8563, 0.08856, 0.8478, 0.09052, 0.8436, 0.08856, 0.8478, 0.08575, 0.843, 0.105, 0.8563, 0.09052, 0.8436, 0.1074, 0.8517, 0.09052, 0.8436, 0.1087, 0.8488, 0.1074, 0.8517, 0.08575, 0.843, 0.08984, 0.8406, 0.09052, 0.8436, 0.08984, 0.8406, 0.1087, 0.8488, 0.09052, 0.8436, 0.08984, 0.8406, 0.08575, 0.843, 0.08478, 0.8401, 0.09515, 0.827, 0.1087, 0.8488, 0.08984, 0.8406, 0.1087, 0.8488, 0.09515, 0.827, 0.1144, 0.835, 0.09052, 0.825, 0.08984, 0.8406, 0.08478, 0.8401, 0.08984, 0.8406, 0.09052, 0.825, 0.09515, 0.827, 0.08478, 0.8401, 0.04999, 0.8057, 0.09052, 0.825, 0.09973, 0.8224, 0.1144, 0.835, 0.09515, 0.827, 0.1144, 0.835, 0.09973, 0.8224, 0.1176, 0.828, 0.09973, 0.8224, 0.1213, 0.8134, 0.1176, 0.828, 0.09564, 0.8206, 0.09515, 0.827, 0.09052, 0.825, 0.09515, 0.827, 0.09564, 0.8206, 0.09973, 0.8224, 0.09052, 0.825, 0.04999, 0.8057, 0.09564, 0.8206, 0.09973, 0.8224, 0.1033, 0.8091, 0.1213, 0.8134, 0.1033, 0.8091, 0.1208, 0.809, 0.1213, 0.8134, 0.09863, 0.8093, 0.09973, 0.8224, 0.09564, 0.8206, 0.1033, 0.8091, 0.09973, 0.8224, 0.09863, 0.8093, 0.09607, 0.8055, 0.09863, 0.8093, 0.09564, 0.8206, 0.04999, 0.8057, 0.09607, 0.8055, 0.09564, 0.8206, 0.09863, 0.8093, 0.101, 0.8054, 0.1033, 0.8091, 0.101, 0.8054, 0.09863, 0.8093, 0.09607, 0.8055, 0.101, 0.8054, 0.1208, 0.809, 0.1033, 0.8091, 0.09949, 0.7842, 0.101, 0.8054, 0.09607, 0.8055, 0.04999, 0.8057, 0.09949, 0.7842, 0.09607, 0.8055, 0.1042, 0.7848, 0.1208, 0.809, 0.101, 0.8054, 0.101, 0.8054, 0.09949, 0.7842, 0.1042, 0.7848, 0.1208, 0.809, 0.1042, 0.7848, 0.123, 0.7909, 0.1042, 0.7848, 0.136, 0.7534, 0.123, 0.7909, 0.09949, 0.7842, 0.1194, 0.7429, 0.1042, 0.7848, 0.1042, 0.7848, 0.1194, 0.7429, 0.136, 0.7534, 0.1157, 0.739, 0.09949, 0.7842, 0.04999, 0.8057, 0.1194, 0.7429, 0.09949, 0.7842, 0.1157, 0.739, 0.1313, 0.7412, 0.136, 0.7534, 0.1194, 0.7429, 0.136, 0.7534, 0.1313, 0.7412, 0.1461, 0.7507, 0.1313, 0.7412, 0.1478, 0.7415, 0.1461, 0.7507, 0.1313, 0.7412, 0.1194, 0.7429, 0.1268, 0.738, 0.1157, 0.739, 0.1268, 0.738, 0.1194, 0.7429, 0.1322, 0.7317, 0.1478, 0.7415, 0.1313, 0.7412, 0.1268, 0.738, 0.1322, 0.7317, 0.1313, 0.7412, 0.134, 0.7253, 0.1478, 0.7415, 0.1322, 0.7317, 0.1478, 0.7415, 0.134, 0.7253, 0.1484, 0.7378, 0.1322, 0.7317, 0.1268, 0.738, 0.1277, 0.7307, 0.1268, 0.738, 0.1157, 0.739, 0.1277, 0.7307, 0.134, 0.7253, 0.1489, 0.7354, 0.1484, 0.7378, 0.13, 0.7234, 0.1322, 0.7317, 0.1277, 0.7307, 0.1322, 0.7317, 0.13, 0.7234, 0.134, 0.7253, 0.1157, 0.739, 0.13, 0.7234, 0.1277, 0.7307, 0.1356, 0.7197, 0.1489, 0.7354, 0.134, 0.7253, 0.13, 0.7234, 0.1356, 0.7197, 0.134, 0.7253, 0.1581, 0.7195, 0.1489, 0.7354, 0.1356, 0.7197, 0.1489, 0.7354, 0.1581, 0.7195, 0.1721, 0.7314, 0.1356, 0.7197, 0.13, 0.7234, 0.1322, 0.7153, 0.1157, 0.739, 0.1322, 0.7153, 0.13, 0.7234, 0.1581, 0.7195, 0.1356, 0.7197, 0.1547, 0.7156, 0.1322, 0.7153, 0.1547, 0.7156, 0.1356, 0.7197, 0.1606, 0.7058, 0.1721, 0.7314, 0.1581, 0.7195, 0.1547, 0.7156, 0.1606, 0.7058, 0.1581, 0.7195, 0.1721, 0.7314, 0.1606, 0.7058, 0.1776, 0.7153, 0.1547, 0.7156, 0.1322, 0.7153, 0.1564, 0.7043, 0.1606, 0.7058, 0.1547, 0.7156, 0.1564, 0.7043, 0.168, 0.6807, 0.1776, 0.7153, 0.1606, 0.7058, 0.1776, 0.7153, 0.168, 0.6807, 0.1855, 0.6899, 0.1635, 0.679, 0.1606, 0.7058, 0.1564, 0.7043, 0.1606, 0.7058, 0.1635, 0.679, 0.168, 0.6807, 0.1716, 0.6689, 0.1855, 0.6899, 0.168, 0.6807, 0.1635, 0.679, 0.1716, 0.6689, 0.168, 0.6807, 0.1855, 0.6899, 0.1716, 0.6689, 0.187, 0.6804, 0.1635, 0.679, 0.1564, 0.7043, 0.06012, 0.6519, 0.1322, 0.7153, 0.06012, 0.6519, 0.1564, 0.7043, 0.1322, 0.7153, 0.1157, 0.739, 0.06012, 0.6519, 0.1716, 0.6689, 0.1635, 0.679, 0.1681, 0.665, 0.1681, 0.665, 0.1635, 0.679, 0.06012, 0.6519, 0.1783, 0.668, 0.187, 0.6804, 0.1716, 0.6689, 0.187, 0.6804, 0.1783, 0.668, 0.1906, 0.6809, 0.1681, 0.665, 0.1755, 0.665, 0.1716, 0.6689, 0.1783, 0.668, 0.1716, 0.6689, 0.1755, 0.665, 0.1854, 0.657, 0.1906, 0.6809, 0.1783, 0.668, 0.1755, 0.665, 0.1854, 0.657, 0.1783, 0.668, 0.1906, 0.6809, 0.1854, 0.657, 0.1956, 0.6731, 0.1854, 0.657, 0.2494, 0.6638, 0.1956, 0.6731, 0.1755, 0.665, 0.1681, 0.665, 0.1835, 0.6519, 0.1854, 0.657, 0.1755, 0.665, 0.1835, 0.6519, 0.1835, 0.6519, 0.1681, 0.665, 0.06012, 0.6519, 0.1854, 0.657, 0.2369, 0.6511, 0.2494, 0.6638, 0.2369, 0.6511, 0.2627, 0.6379, 0.2494, 0.6638, 0.2369, 0.6511, 0.1854, 0.657, 0.2341, 0.647, 0.1835, 0.6519, 0.2341, 0.647, 0.1854, 0.657, 0.2369, 0.6511, 0.2461, 0.6316, 0.2627, 0.6379, 0.2341, 0.647, 0.2461, 0.6316, 0.2369, 0.6511, 0.2461, 0.6316, 0.2617, 0.5833, 0.2627, 0.6379, 0.2461, 0.6316, 0.2341, 0.647, 0.2411, 0.6309, 0.2341, 0.647, 0.1835, 0.6519, 0.2411, 0.6309, 0.2461, 0.6316, 0.2423, 0.582, 0.2617, 0.5833, 0.2411, 0.6309, 0.2423, 0.582, 0.2461, 0.6316, 0.2375, 0.5823, 0.2411, 0.6309, 0.1835, 0.6519, 0.2423, 0.582, 0.2411, 0.6309, 0.2375, 0.5823, 0.2441, 0.573, 0.2617, 0.5833, 0.2423, 0.582, 0.2617, 0.5833, 0.2441, 0.573, 0.2632, 0.5723, 0.2441, 0.573, 0.2605, 0.564, 0.2632, 0.5723, 0.2441, 0.573, 0.2423, 0.582, 0.2395, 0.5737, 0.2395, 0.5737, 0.2423, 0.582, 0.2375, 0.5823, 0.2406, 0.5649, 0.2605, 0.564, 0.2441, 0.573, 0.2395, 0.5737, 0.2406, 0.5649, 0.2441, 0.573, 0.2406, 0.5649, 0.262, 0.5471, 0.2605, 0.564, 0.2375, 0.5823, 0.2357, 0.5657, 0.2395, 0.5737, 0.2406, 0.5649, 0.2395, 0.5737, 0.2357, 0.5657, 0.2406, 0.5649, 0.2423, 0.5469, 0.262, 0.5471, 0.2423, 0.5469, 0.2568, 0.5151, 0.262, 0.5471, 0.2357, 0.5657, 0.2379, 0.5471, 0.2406, 0.5649, 0.2423, 0.5469, 0.2406, 0.5649, 0.2379, 0.5471, 0.2423, 0.5469, 0.2371, 0.5125, 0.2568, 0.5151, 0.2379, 0.5471, 0.2371, 0.5125, 0.2423, 0.5469, 0.2371, 0.5125, 0.2839, 0.4692, 0.2568, 0.5151, 0.2357, 0.5657, 0.1776, 0.5652, 0.2379, 0.5471, 0.2375, 0.5823, 0.1776, 0.5652, 0.2357, 0.5657, 0.1776, 0.5652, 0.2375, 0.5823, 0.1835, 0.6519, 0.06012, 0.6519, 0.1776, 0.5652, 0.1835, 0.6519, 0.2371, 0.5125, 0.2379, 0.5471, 0.2312, 0.512, 0.2312, 0.512, 0.2379, 0.5471, 0.1776, 0.5652, 0.2371, 0.5125, 0.2659, 0.4707, 0.2839, 0.4692, 0.2312, 0.512, 0.261, 0.4707, 0.2371, 0.5125, 0.2659, 0.4707, 0.2371, 0.5125, 0.261, 0.4707, 0.2471, 0.4453, 0.2839, 0.4692, 0.2659, 0.4707, 0.261, 0.4707, 0.2471, 0.4453, 0.2659, 0.4707, 0.2839, 0.4692, 0.2471, 0.4453, 0.2629, 0.4351, 0.2471, 0.4453, 0.2314, 0.4072, 0.2629, 0.4351, 0.2312, 0.512, 0.2437, 0.4487, 0.261, 0.4707, 0.2471, 0.4453, 0.261, 0.4707, 0.2437, 0.4487, 0.2471, 0.4453, 0.2169, 0.4214, 0.2314, 0.4072, 0.2437, 0.4487, 0.2169, 0.4214, 0.2471, 0.4453, 0.2169, 0.4214, 0.2017, 0.3765, 0.2314, 0.4072, 0.2312, 0.512, 0.2137, 0.4248, 0.2437, 0.4487, 0.2169, 0.4214, 0.2437, 0.4487, 0.2137, 0.4248, 0.1776, 0.5652, 0.2137, 0.4248, 0.2312, 0.512, 0.2169, 0.4214, 0.1862, 0.3896, 0.2017, 0.3765, 0.2137, 0.4248, 0.1862, 0.3896, 0.2169, 0.4214, 0.1776, 0.5652, 0.1821, 0.3926, 0.2137, 0.4248, 0.1862, 0.3896, 0.2137, 0.4248, 0.1821, 0.3926, 0.178, 0.3735, 0.2017, 0.3765, 0.1862, 0.3896, 0.2017, 0.3765, 0.178, 0.3735, 0.1945, 0.3628, 0.178, 0.3735, 0.1801, 0.3462, 0.1945, 0.3628, 0.1821, 0.3926, 0.1753, 0.3774, 0.1862, 0.3896, 0.178, 0.3735, 0.1862, 0.3896, 0.1753, 0.3774, 0.178, 0.3735, 0.163, 0.356, 0.1801, 0.3462, 0.1753, 0.3774, 0.163, 0.356, 0.178, 0.3735, 0.1616, 0.3462, 0.1801, 0.3462, 0.163, 0.356, 0.1801, 0.3462, 0.1616, 0.3462, 0.1782, 0.3398, 0.1616, 0.3462, 0.1748, 0.3364, 0.1782, 0.3398, 0.163, 0.356, 0.1753, 0.3774, 0.1583, 0.3579, 0.1616, 0.3462, 0.163, 0.356, 0.158, 0.3486, 0.1583, 0.3579, 0.158, 0.3486, 0.163, 0.356, 0.1559, 0.3408, 0.1748, 0.3364, 0.1616, 0.3462, 0.158, 0.3486, 0.1559, 0.3408, 0.1616, 0.3462, 0.1583, 0.3579, 0.1516, 0.3418, 0.158, 0.3486, 0.1559, 0.3408, 0.158, 0.3486, 0.1516, 0.3418, 0.07355, 0.3911, 0.1583, 0.3579, 0.1753, 0.3774, 0.1516, 0.3418, 0.1583, 0.3579, 0.07355, 0.3911, 0.1821, 0.3926, 0.07355, 0.3911, 0.1753, 0.3774, 0.1821, 0.3926, 0.1776, 0.5652, 0.07355, 0.3911, 0.1516, 0.3418, 0.1534, 0.3145, 0.1559, 0.3408, 0.07355, 0.3911, 0.1534, 0.3145, 0.1516, 0.3418, 0.1565, 0.3145, 0.1748, 0.3364, 0.1559, 0.3408, 0.1565, 0.3145, 0.1559, 0.3408, 0.1534, 0.3145, 0.1748, 0.3364, 0.1565, 0.3145, 0.1763, 0.3154, 0.1565, 0.3145, 0.1764, 0.3066, 0.1763, 0.3154, 0.1534, 0.3145, 0.156, 0.3027, 0.1565, 0.3145, 0.1565, 0.3145, 0.156, 0.3027, 0.1764, 0.3066, 0.156, 0.3027, 0.1534, 0.3145, 0.153, 0.3037, 0.07355, 0.3911, 0.153, 0.3037, 0.1534, 0.3145, 0.1646, 0.2881, 0.1764, 0.3066, 0.156, 0.3027, 0.1764, 0.3066, 0.1646, 0.2881, 0.1842, 0.291, 0.1646, 0.2881, 0.1855, 0.2759, 0.1842, 0.291, 0.156, 0.3027, 0.16, 0.2866, 0.1646, 0.2881, 0.16, 0.2866, 0.156, 0.3027, 0.153, 0.3037, 0.1646, 0.2881, 0.1658, 0.2749, 0.1855, 0.2759, 0.16, 0.2866, 0.1658, 0.2749, 0.1646, 0.2881, 0.1669, 0.2578, 0.1855, 0.2759, 0.1658, 0.2749, 0.1855, 0.2759, 0.1669, 0.2578, 0.1858, 0.2549, 0.1669, 0.2578, 0.1805, 0.2437, 0.1858, 0.2549, 0.1658, 0.2749, 0.16, 0.2866, 0.1609, 0.2749, 0.1669, 0.2578, 0.1658, 0.2749, 0.1624, 0.2593, 0.1609, 0.2749, 0.1624, 0.2593, 0.1658, 0.2749, 0.162, 0.25, 0.1805, 0.2437, 0.1669, 0.2578, 0.1624, 0.2593, 0.162, 0.25, 0.1669, 0.2578, 0.1609, 0.2749, 0.1583, 0.2524, 0.1624, 0.2593, 0.162, 0.25, 0.1624, 0.2593, 0.1583, 0.2524, 0.16, 0.2866, 0.1492, 0.2397, 0.1609, 0.2749, 0.1609, 0.2749, 0.1492, 0.2397, 0.1583, 0.2524, 0.153, 0.3037, 0.1492, 0.2397, 0.16, 0.2866, 0.1583, 0.2524, 0.1553, 0.2451, 0.162, 0.25, 0.1583, 0.2524, 0.1492, 0.2397, 0.1553, 0.2451, 0.1589, 0.2422, 0.1805, 0.2437, 0.162, 0.25, 0.1589, 0.2422, 0.162, 0.25, 0.1553, 0.2451, 0.1805, 0.2437, 0.1589, 0.2422, 0.1754, 0.2334, 0.1589, 0.2422, 0.1698, 0.2275, 0.1754, 0.2334, 0.1553, 0.2451, 0.1527, 0.2368, 0.1589, 0.2422, 0.1527, 0.2368, 0.1698, 0.2275, 0.1589, 0.2422, 0.1527, 0.2368, 0.1553, 0.2451, 0.1492, 0.2397, 0.1454, 0.2295, 0.1698, 0.2275, 0.1527, 0.2368, 0.1492, 0.2397, 0.1454, 0.2295, 0.1527, 0.2368, 0.1698, 0.2275, 0.1454, 0.2295, 0.1648, 0.2212, 0.153, 0.3037, 0.1399, 0.2319, 0.1492, 0.2397, 0.1454, 0.2295, 0.1492, 0.2397, 0.1399, 0.2319, 0.1469, 0.2188, 0.1648, 0.2212, 0.1454, 0.2295, 0.1648, 0.2212, 0.1469, 0.2188, 0.1653, 0.2119, 0.1422, 0.2197, 0.1454, 0.2295, 0.1399, 0.2319, 0.1469, 0.2188, 0.1454, 0.2295, 0.1422, 0.2197, 0.153, 0.3037, 0.078, 0.231, 0.1399, 0.2319, 0.078, 0.231, 0.1422, 0.2197, 0.1399, 0.2319, 0.153, 0.3037, 0.07355, 0.3911, 0.078, 0.231, 0.1376, 0.2021, 0.1469, 0.2188, 0.1422, 0.2197, 0.078, 0.231, 0.1376, 0.2021, 0.1422, 0.2197, 0.1418, 0.1997, 0.1653, 0.2119, 0.1469, 0.2188, 0.1418, 0.1997, 0.1469, 0.2188, 0.1376, 0.2021, 0.1653, 0.2119, 0.1418, 0.1997, 0.1594, 0.1919, 0.1418, 0.1997, 0.1498, 0.1782, 0.1594, 0.1919, 0.1376, 0.2021, 0.1324, 0.189, 0.1418, 0.1997, 0.1324, 0.189, 0.1498, 0.1782, 0.1418, 0.1997, 0.1324, 0.189, 0.1376, 0.2021, 0.1284, 0.1919, 0.1376, 0.2021, 0.078, 0.231, 0.1284, 0.1919, 0.1191, 0.1685, 0.1498, 0.1782, 0.1324, 0.189, 0.1498, 0.1782, 0.1191, 0.1685, 0.135, 0.1558, 0.1284, 0.1919, 0.115, 0.1714, 0.1324, 0.189, 0.1191, 0.1685, 0.1324, 0.189, 0.115, 0.1714, 0.078, 0.231, 0.115, 0.1714, 0.1284, 0.1919, 0.1085, 0.1543, 0.135, 0.1558, 0.1191, 0.1685, 0.135, 0.1558, 0.1085, 0.1543, 0.1233, 0.1416, 0.115, 0.1714, 0.1051, 0.1577, 0.1191, 0.1685, 0.1085, 0.1543, 0.1191, 0.1685, 0.1051, 0.1577, 0.078, 0.231, 0.1051, 0.1577, 0.115, 0.1714, 0.1085, 0.1543, 0.1049, 0.127, 0.1233, 0.1416, 0.1051, 0.1577, 0.08984, 0.1401, 0.1085, 0.1543, 0.1085, 0.1543, 0.08984, 0.1401, 0.1049, 0.127, 0.1051, 0.1577, 0.078, 0.231, 0.08636, 0.1431, 0.08984, 0.1401, 0.1051, 0.1577, 0.08636, 0.1431, 0.0658, 0.1089, 0.1049, 0.127, 0.08984, 0.1401, 0.1049, 0.127, 0.0658, 0.1089, 0.08246, 0.09766, 0.0658, 0.1089, 0.06989, 0.07422, 0.08246, 0.09766, 0.08636, 0.1431, 0.06165, 0.1113, 0.08984, 0.1401, 0.0658, 0.1089, 0.08984, 0.1401, 0.06165, 0.1113, 0.078, 0.231, 0.005013, 0.1406, 0.08636, 0.1431, 0.06165, 0.1113, 0.08636, 0.1431, 0.005013, 0.1406, 0.005013, 0.1406, 0.078, 0.231, 0.004955, 0.2305, 0.07355, 0.3911, 0.004955, 0.2305, 0.078, 0.231, 0.004955, 0.2305, 0.07355, 0.3911, 0.004848, 0.3921, 0.06464, 0.5647, 0.004848, 0.3921, 0.07355, 0.3911, 0.07355, 0.3911, 0.1776, 0.5652, 0.06464, 0.5647, 0.004848, 0.3921, 0.06464, 0.5647, 0.004745, 0.5647, 0.1776, 0.5652, 0.06012, 0.6519, 0.06464, 0.5647, 0.06012, 0.6519, 0.004745, 0.5647, 0.06464, 0.5647, 0.004745, 0.5647, 0.06012, 0.6519, 0.004681, 0.6506, 0.06012, 0.6519, 0.004623, 0.7336, 0.004681, 0.6506, 0.004623, 0.7336, 0.06012, 0.6519, 0.0538, 0.7356, 0.04999, 0.8057, 0.004623, 0.7336, 0.0538, 0.7356, 0.0538, 0.7356, 0.06012, 0.6519, 0.1157, 0.739, 0.0538, 0.7356, 0.1157, 0.739, 0.04999, 0.8057, 0.06165, 0.1113, 0.05188, 0.0835, 0.0658, 0.1089, 0.0658, 0.1089, 0.05188, 0.0835, 0.06989, 0.07422, 0.05188, 0.0835, 0.06165, 0.1113, 0.04514, 0.08203, 0.005013, 0.1406, 0.04514, 0.08203, 0.06165, 0.1113, 0.04626, 0.06396, 0.06989, 0.07422, 0.05188, 0.0835, 0.06989, 0.07422, 0.04626, 0.06396, 0.0639, 0.05469, 0.04626, 0.06396, 0.05646, 0.04492, 0.0639, 0.05469, 0.04227, 0.06689, 0.05188, 0.0835, 0.04514, 0.08203, 0.04626, 0.06396, 0.05188, 0.0835, 0.04227, 0.06689, 0.005013, 0.1406, 0.03415, 0.05957, 0.04514, 0.08203, 0.03415, 0.05957, 0.04227, 0.06689, 0.04514, 0.08203, 0.03415, 0.05957, 0.005013, 0.1406, 0.005081, 0.03906, 0.04227, 0.06689, 0.03903, 0.05664, 0.04626, 0.06396, 0.03903, 0.05664, 0.04227, 0.06689, 0.03415, 0.05957, 0.03903, 0.05664, 0.05646, 0.04492, 0.04626, 0.06396, 0.005081, 0.03906, 0.03064, 0.04688, 0.03415, 0.05957, 0.03415, 0.05957, 0.03064, 0.04688, 0.03903, 0.05664, 0.03421, 0.04395, 0.05646, 0.04492, 0.03903, 0.05664, 0.03421, 0.04395, 0.03903, 0.05664, 0.03064, 0.04688, 0.05646, 0.04492, 0.03421, 0.04395, 0.048, 0.03076, 0.03421, 0.04395, 0.03571, 0.01953, 0.048, 0.03076, 0.03064, 0.04688, 0.005081, 0.03906, 0.02498, 0.03955, 0.03064, 0.04688, 0.02498, 0.03955, 0.03421, 0.04395, 0.005825, 0.03418, 0.02498, 0.03955, 0.005081, 0.03906, 0.02718, 0.03564, 0.03571, 0.01953, 0.03421, 0.04395, 0.02718, 0.03564, 0.03421, 0.04395, 0.02498, 0.03955, 0.02498, 0.03955, 0.005825, 0.03418, 0.02718, 0.03564, 0.02718, 0.03564, 0.01251, 0.01562, 0.03571, 0.01953, 0.02718, 0.03564, 0.005825, 0.03418, 0.01251, 0.01562])
_ca = me_sm_env_nature_cave_floor_dmg_corner_02_md_001.color_attributes.new('PSKVTXCOL_0', 'BYTE_COLOR', 'CORNER')
_ca.data.foreach_set('color', [1.0, 0.0, 0.0, 1.0, 1.0, 0.0, 0.0, 1.0, 1.0, 0.0, 0.0, 1.0, 1.0, 0.0, 0.0, 1.0, 1.0, 0.0, 0.0, 1.0, 1.0, 0.0, 0.0, 1.0, 1.0, 0.0, 0.0, 1.0, 1.0, 0.0, 0.0, 1.0, 1.0, 0.0, 0.0, 1.0, 1.0, 0.0, 0.0, 1.0, 1.0, 0.0, 0.0, 1.0, 1.0, 0.0, 0.0, 1.0, 1.0, 0.0, 0.0, 1.0, 1.0, 0.0, 0.0, 1.0, 1.0, 0.0, 0.0, 1.0, 1.0, 0.0, 0.0, 1.0, 1.0, 0.0, 0.0, 1.0, 1.0, 0.0, 0.0, 1.0, 1.0, 0.0, 0.0, 1.0, 1.0, 0.0, 0.0, 1.0, 1.0, 0.0, 0.0, 1.0, 1.0, 0.0, 0.0, 1.0, 1.0, 0.0, 0.0, 1.0, 1.0, 0.0, 0.0, 1.0, 1.0, 0.0, 0.0, 1.0, 1.0, 0.0, 0.0, 1.0, 1.0, 0.0, 0.0, 1.0, 1.0, 0.0, 0.0, 1.0, 1.0, 0.0, 0.0, 1.0, 1.0, 0.0, 0.0, 1.0, 1.0, 0.0, 0.0, 1.0, 1.0, 0.0, 0.0, 1.0, 1.0, 0.0, 0.0, 1.0, 1.0, 0.0, 0.0, 1.0, 1.0, 0.0, 0.0, 1.0, 1.0, 0.0, 0.0, 1.0, 1.0, 0.0, 0.0, 1.0, 1.0, 0.0, 0.0, 1.0, 1.0, 0.0, 0.0, 1.0, 1.0, 0.0, 0.0, 1.0, 1.0, 0.0, 0.0, 1.0, 1.0, 0.0, 0.0, 1.0, 1.0, 0.0, 0.0, 1.0, 1.0, 0.0, 0.0, 1.0, 1.0, 0.0, 0.0, 1.0, 1.0, 0.0, 0.0, 1.0, 1.0, 0.0, 0.0, 1.0, 1.0, 0.0, 0.0, 1.0, 1.0, 0.0, 0.0, 1.0, 1.0, 0.0, 0.0, 1.0, 1.0, 0.0, 0.0, 1.0, 1.0, 0.0, 0.0, 1.0, 1.0, 0.0, 0.0, 1.0, 1.0, 0.0, 0.0, 1.0, 1.0, 0.0, 0.0, 1.0, 1.0, 0.0, 0.0, 1.0, 1.0, 0.0, 0.0, 1.0, 1.0, 0.0, 0.0, 1.0, 1.0, 0.0, 0.0, 1.0, 1.0, 0.0, 0.0, 1.0, 1.0, 0.0, 0.0, 1.0, 1.0, 0.0, 0.0, 1.0, 1.0, 0.0, 0.0, 1.0, 1.0, 0.0, 0.0, 1.0, 1.0, 0.0, 0.0, 1.0, 1.0, 0.0, 0.0, 1.0, 1.0, 0.0, 0.0, 1.0, 1.0, 0.0, 0.0, 1.0, 1.0, 0.0, 0.0, 1.0, 1.0, 0.0, 0.0, 1.0, 1.0, 0.0, 0.0, 1.0, 1.0, 0.0, 0.0, 1.0, 1.0, 0.0, 0.0, 1.0, 1.0, 0.0, 0.0, 1.0, 1.0, 0.0, 0.0, 1.0, 1.0, 0.0, 0.0, 1.0, 1.0, 0.0, 0.0, 1.0, 1.0, 0.0, 0.0, 1.0, 1.0, 0.0, 0.0, 1.0, 1.0, 0.0, 0.0, 1.0, 1.0, 0.0, 0.0, 1.0, 1.0, 0.0, 0.0, 1.0, 1.0, 0.0, 0.0, 1.0, 1.0, 0.0, 0.0, 1.0, 1.0, 0.0, 0.0, 1.0, 1.0, 0.0, 0.0, 1.0, 1.0, 0.0, 0.0, 1.0, 1.0, 0.0, 0.0, 1.0, 1.0, 0.0, 0.0, 1.0, 1.0, 0.0, 0.0, 1.0, 1.0, 0.0, 0.0, 1.0, 1.0, 0.0, 0.0, 1.0, 1.0, 0.0, 0.0, 1.0, 1.0, 0.0, 0.0, 1.0, 1.0, 0.0, 0.0, 1.0, 1.0, 0.0, 0.0, 1.0, 1.0, 0.0, 0.0, 1.0, 1.0, 0.0, 0.0, 1.0, 1.0, 0.0, 0.0, 1.0, 1.0, 0.0, 0.0, 1.0, 1.0, 0.0, 0.0, 1.0, 1.0, 0.0, 0.0, 1.0, 1.0, 0.0, 0.0, 1.0, 1.0, 0.0, 0.0, 1.0, 1.0, 0.0, 0.0, 1.0, 1.0, 0.0, 0.0, 1.0, 1.0, 0.0, 0.0, 1.0, 1.0, 0.0, 0.0, 1.0, 1.0, 0.0, 0.0, 1.0, 1.0, 0.0, 0.0, 1.0, 1.0, 0.0, 0.0, 1.0, 1.0, 0.0, 0.0, 1.0, 1.0, 0.0, 0.0, 1.0, 1.0, 0.0, 0.0, 1.0, 1.0, 0.0, 0.0, 1.0, 1.0, 0.0, 0.0, 1.0, 1.0, 0.0, 0.0, 1.0, 1.0, 0.0, 0.0, 1.0, 1.0, 0.0, 0.0, 1.0, 1.0, 0.0, 0.0, 1.0, 1.0, 0.0, 0.0, 1.0, 1.0, 0.0, 0.0, 1.0, 1.0, 0.0, 0.0, 1.0, 1.0, 0.0, 0.0, 1.0, 1.0, 0.0, 0.0, 1.0, 1.0, 0.0, 0.0, 1.0, 1.0, 0.0, 0.0, 1.0, 1.0, 0.0, 0.0, 1.0, 1.0, 0.0, 0.0, 1.0, 1.0, 0.0, 0.0, 1.0, 1.0, 0.0, 0.0, 1.0, 1.0, 0.0, 0.0, 1.0, 1.0, 0.0, 0.0, 1.0, 1.0, 0.0, 0.0, 1.0, 1.0, 0.0, 0.0, 1.0, 1.0, 0.0, 0.0, 1.0, 1.0, 0.0, 0.0, 1.0, 1.0, 0.0, 0.0, 1.0, 1.0, 0.0, 0.0, 1.0, 1.0, 0.0, 0.0, 1.0, 1.0, 0.0, 0.0, 1.0, 1.0, 0.0, 0.0, 1.0, 1.0, 0.0, 0.0, 1.0, 1.0, 0.0, 0.0, 1.0, 1.0, 0.0, 0.0, 1.0, 1.0, 0.0, 0.0, 1.0, 1.0, 0.0, 0.0, 1.0, 1.0, 0.0, 0.0, 1.0, 1.0, 0.0, 0.0, 1.0, 1.0, 0.0, 0.0, 1.0, 1.0, 0.0, 0.0, 1.0, 1.0, 0.0, 0.0, 1.0, 1.0, 0.0, 0.0, 1.0, 1.0, 0.0, 0.0, 1.0, 1.0, 0.0, 0.0, 1.0, 1.0, 0.0, 0.0, 1.0, 1.0, 0.0, 0.0, 1.0, 1.0, 0.0, 0.0, 1.0, 1.0, 0.0, 0.0, 1.0, 1.0, 0.0, 0.0, 1.0, 1.0, 0.0, 0.0, 1.0, 1.0, 0.0, 0.0, 1.0, 1.0, 0.0, 0.0, 1.0, 1.0, 0.0, 0.0, 1.0, 1.0, 0.0, 0.0, 1.0, 1.0, 0.0, 0.0, 1.0, 1.0, 0.0, 0.0, 1.0, 1.0, 0.0, 0.0, 1.0, 1.0, 0.0, 0.0, 1.0, 1.0, 0.0, 0.0, 1.0, 1.0, 0.0, 0.0, 1.0, 1.0, 0.0, 0.0, 1.0, 1.0, 0.0, 0.0, 1.0, 1.0, 0.0, 0.0, 1.0, 1.0, 0.0, 0.0, 1.0, 1.0, 0.0, 0.0, 1.0, 1.0, 0.0, 0.0, 1.0, 1.0, 0.0, 0.0, 1.0, 1.0, 0.0, 0.0, 1.0, 1.0, 0.0, 0.0, 1.0, 1.0, 0.0, 0.0, 1.0, 1.0, 0.0, 0.0, 1.0, 1.0, 0.0, 0.0, 1.0, 1.0, 0.0, 0.0, 1.0, 1.0, 0.0, 0.0, 1.0, 1.0, 0.0, 0.0, 1.0, 1.0, 0.0, 0.0, 1.0, 1.0, 0.0, 0.0, 1.0, 1.0, 0.0, 0.0, 1.0, 1.0, 0.0, 0.0, 1.0, 1.0, 0.0, 0.0, 1.0, 1.0, 0.0, 0.0, 1.0, 1.0, 0.0, 0.0, 1.0, 1.0, 0.0, 0.0, 1.0, 1.0, 0.0, 0.0, 1.0, 1.0, 0.0, 0.0, 1.0, 1.0, 0.0, 0.0, 1.0, 1.0, 0.0, 0.0, 1.0, 1.0, 0.0, 0.0, 1.0, 1.0, 0.0, 0.0, 1.0, 1.0, 0.0, 0.0, 1.0, 1.0, 0.0, 0.0, 1.0, 1.0, 0.0, 0.0, 1.0, 1.0, 0.0, 0.0, 1.0, 1.0, 0.0, 0.0, 1.0, 1.0, 0.0, 0.0, 1.0, 1.0, 0.0, 0.0, 1.0, 1.0, 0.0, 0.0, 1.0, 1.0, 0.0, 0.0, 1.0, 1.0, 0.0, 0.0, 1.0, 1.0, 0.0, 0.0, 1.0, 1.0, 0.0, 0.0, 1.0, 1.0, 0.0, 0.0, 1.0, 1.0, 0.0, 0.0, 1.0, 1.0, 0.0, 0.0, 1.0, 1.0, 0.0, 0.0, 1.0, 1.0, 0.0, 0.0, 1.0, 1.0, 0.0, 0.0, 1.0, 1.0, 0.0, 0.0, 1.0, 1.0, 0.0, 0.0, 1.0, 1.0, 0.0, 0.0, 1.0, 1.0, 0.0, 0.0, 1.0, 1.0, 0.0, 0.0, 1.0, 1.0, 0.0, 0.0, 1.0, 1.0, 0.0, 0.0, 1.0, 1.0, 0.0, 0.0, 1.0, 1.0, 0.0, 0.0, 1.0, 1.0, 0.0, 0.0, 1.0, 1.0, 0.0, 0.0, 1.0, 1.0, 0.0, 0.0, 1.0, 1.0, 0.0, 0.0, 1.0, 1.0, 0.0, 0.0, 1.0, 1.0, 0.0, 0.0, 1.0, 1.0, 0.0, 0.0, 1.0, 1.0, 0.0, 0.0, 1.0, 1.0, 0.0, 0.0, 1.0, 1.0, 0.0, 0.0, 1.0, 1.0, 0.0, 0.0, 1.0, 1.0, 0.0, 0.0, 1.0, 1.0, 0.0, 0.0, 1.0, 1.0, 0.0, 0.0, 1.0, 1.0, 0.0, 0.0, 1.0, 1.0, 0.0, 0.0, 1.0, 1.0, 0.0, 0.0, 1.0, 1.0, 0.0, 0.0, 1.0, 1.0, 0.0, 0.0, 1.0, 1.0, 0.0, 0.0, 1.0, 1.0, 0.0, 0.0, 1.0, 1.0, 0.0, 0.0, 1.0, 1.0, 0.0, 0.0, 1.0, 1.0, 0.0, 0.0, 1.0, 1.0, 0.0, 0.0, 1.0, 1.0, 0.0, 0.0, 1.0, 1.0, 0.0, 0.0, 1.0, 1.0, 0.0, 0.0, 1.0, 1.0, 0.0, 0.0, 1.0, 1.0, 0.0, 0.0, 1.0, 1.0, 0.0, 0.0, 1.0, 1.0, 0.0, 0.0, 1.0, 1.0, 0.0, 0.0, 1.0, 1.0, 0.0, 0.0, 1.0, 1.0, 0.0, 0.0, 1.0, 1.0, 0.0, 0.0, 1.0, 1.0, 0.0, 0.0, 1.0, 1.0, 0.0, 0.0, 1.0, 1.0, 0.0, 0.0, 1.0, 1.0, 0.0, 0.0, 1.0, 1.0, 0.0, 0.0, 1.0, 1.0, 0.0, 0.0, 1.0, 1.0, 0.0, 0.0, 1.0, 1.0, 0.0, 0.0, 1.0, 1.0, 0.0, 0.0, 1.0, 1.0, 0.0, 0.0, 1.0, 1.0, 0.0, 0.0, 1.0, 1.0, 0.0, 0.0, 1.0, 1.0, 0.0, 0.0, 1.0, 1.0, 0.0, 0.0, 1.0, 1.0, 0.0, 0.0, 1.0, 1.0, 0.0, 0.0, 1.0, 1.0, 0.0, 0.0, 1.0, 1.0, 0.0, 0.0, 1.0, 1.0, 0.0, 0.0, 1.0, 1.0, 0.0, 0.0, 1.0, 1.0, 0.0, 0.0, 1.0, 1.0, 0.0, 0.0, 1.0, 1.0, 0.0, 0.0, 1.0, 1.0, 0.0, 0.0, 1.0, 1.0, 0.0, 0.0, 1.0, 1.0, 0.0, 0.0, 1.0, 1.0, 0.0, 0.0, 1.0, 1.0, 0.0, 0.0, 1.0, 1.0, 0.0, 0.0, 1.0, 1.0, 0.0, 0.0, 1.0, 1.0, 0.0, 0.0, 1.0, 1.0, 0.0, 0.0, 1.0, 1.0, 0.0, 0.0, 1.0, 1.0, 0.0, 0.0, 1.0, 1.0, 0.0, 0.0, 1.0, 1.0, 0.0, 0.0, 1.0, 1.0, 0.0, 0.0, 1.0, 1.0, 0.0, 0.0, 1.0, 1.0, 0.0, 0.0, 1.0, 1.0, 0.0, 0.0, 1.0, 1.0, 0.0, 0.0, 1.0, 1.0, 0.0, 0.0, 1.0, 1.0, 0.0, 0.0, 1.0, 1.0, 0.0, 0.0, 1.0, 1.0, 0.0, 0.0, 1.0, 1.0, 0.0, 0.0, 1.0, 1.0, 0.0, 0.0, 1.0, 1.0, 0.0, 0.0, 1.0, 1.0, 0.0, 0.0, 1.0, 1.0, 0.0, 0.0, 1.0, 1.0, 0.0, 0.0, 1.0, 1.0, 0.0, 0.0, 1.0, 1.0, 0.0, 0.0, 1.0, 1.0, 0.0, 0.0, 1.0, 1.0, 0.0, 0.0, 1.0, 1.0, 0.0, 0.0, 1.0, 1.0, 0.0, 0.0, 1.0, 1.0, 0.0, 0.0, 1.0, 1.0, 0.0, 0.0, 1.0, 1.0, 0.0, 0.0, 1.0, 1.0, 0.0, 0.0, 1.0, 1.0, 0.0, 0.0, 1.0, 1.0, 0.0, 0.0, 1.0, 1.0, 0.0, 0.0, 1.0, 1.0, 0.0, 0.0, 1.0, 1.0, 0.0, 0.0, 1.0, 1.0, 0.0, 0.0, 1.0, 1.0, 0.0, 0.0, 1.0, 1.0, 0.0, 0.0, 1.0, 1.0, 0.0, 0.0, 1.0, 1.0, 0.0, 0.0, 1.0, 1.0, 0.0, 0.0, 1.0, 1.0, 0.0, 0.0, 1.0, 1.0, 0.0, 0.0, 1.0, 1.0, 0.0, 0.0, 1.0, 1.0, 0.0, 0.0, 1.0, 1.0, 0.0, 0.0, 1.0, 1.0, 0.0, 0.0, 1.0, 1.0, 0.0, 0.0, 1.0, 1.0, 0.0, 0.0, 1.0, 1.0, 0.0, 0.0, 1.0, 1.0, 0.0, 0.0, 1.0, 1.0, 0.0, 0.0, 1.0, 1.0, 0.0, 0.0, 1.0, 1.0, 0.0, 0.0, 1.0, 1.0, 0.0, 0.0, 1.0, 1.0, 0.0, 0.0, 1.0, 1.0, 0.0, 0.0, 1.0, 1.0, 0.0, 0.0, 1.0, 1.0, 0.0, 0.0, 1.0, 1.0, 0.0, 0.0, 1.0, 1.0, 0.0, 0.0, 1.0, 1.0, 0.0, 0.0, 1.0, 1.0, 0.0, 0.0, 1.0, 1.0, 0.0, 0.0, 1.0, 1.0, 0.0, 0.0, 1.0, 1.0, 0.0, 0.0, 1.0, 1.0, 0.0, 0.0, 1.0, 1.0, 0.0, 0.0, 1.0, 1.0, 0.0, 0.0, 1.0, 1.0, 0.0, 0.0, 1.0, 1.0, 0.0, 0.0, 1.0, 1.0, 0.0, 0.0, 1.0, 1.0, 0.0, 0.0, 1.0, 1.0, 0.0, 0.0, 1.0, 1.0, 0.0, 0.0, 1.0, 1.0, 0.0, 0.0, 1.0, 1.0, 0.0, 0.0, 1.0, 1.0, 0.0, 0.0, 1.0, 1.0, 0.0, 0.0, 1.0, 1.0, 0.0, 0.0, 1.0, 1.0, 0.0, 0.0, 1.0, 1.0, 0.0, 0.0, 1.0, 1.0, 0.0, 0.0, 1.0, 1.0, 0.0, 0.0, 1.0, 1.0, 0.0, 0.0, 1.0, 1.0, 0.0, 0.0, 1.0, 1.0, 0.0, 0.0, 1.0, 1.0, 0.0, 0.0, 1.0, 1.0, 0.0, 0.0, 1.0, 1.0, 0.0, 0.0, 1.0, 1.0, 0.0, 0.0, 1.0, 1.0, 0.0, 0.0, 1.0, 1.0, 0.0, 0.0, 1.0, 1.0, 0.0, 0.0, 1.0, 1.0, 0.0, 0.0, 1.0, 1.0, 0.0, 0.0, 1.0, 1.0, 0.0, 0.0, 1.0, 1.0, 0.0, 0.0, 1.0, 1.0, 0.0, 0.0, 1.0, 1.0, 0.0, 0.0, 1.0, 1.0, 0.0, 0.0, 1.0, 1.0, 0.0, 0.0, 1.0, 1.0, 0.0, 0.0, 1.0, 1.0, 0.0, 0.0, 1.0, 1.0, 0.0, 0.0, 1.0, 1.0, 0.0, 0.0, 1.0, 1.0, 0.0, 0.0, 1.0, 1.0, 0.0, 0.0, 1.0, 1.0, 0.0, 0.0, 1.0, 1.0, 0.0, 0.0, 1.0, 1.0, 0.0, 0.0, 1.0, 1.0, 0.0, 0.0, 1.0, 1.0, 0.0, 0.0, 1.0, 1.0, 0.0, 0.0, 1.0, 1.0, 0.0, 0.0, 1.0, 1.0, 0.0, 0.0, 1.0, 1.0, 0.0, 0.0, 1.0, 1.0, 0.0, 0.0, 1.0, 1.0, 0.0, 0.0, 1.0, 1.0, 0.0, 0.0, 1.0, 1.0, 0.0, 0.0, 1.0, 1.0, 0.0, 0.0, 1.0, 1.0, 0.0, 0.0, 1.0, 1.0, 0.0, 0.0, 1.0, 1.0, 0.0, 0.0, 1.0, 1.0, 0.0, 0.0, 1.0, 1.0, 0.0, 0.0, 1.0, 1.0, 0.0, 0.0, 1.0, 1.0, 0.0, 0.0, 1.0, 1.0, 0.0, 0.0, 1.0, 1.0, 0.0, 0.0, 1.0, 1.0, 0.0, 0.0, 1.0, 1.0, 0.0, 0.0, 1.0, 1.0, 0.0, 0.0, 1.0, 1.0, 0.0, 0.0, 1.0, 1.0, 0.0, 0.0, 1.0, 1.0, 0.0, 0.0, 1.0, 1.0, 0.0, 0.0, 1.0, 1.0, 0.0, 0.0, 1.0, 1.0, 0.0, 0.0, 1.0, 1.0, 0.0, 0.0, 1.0, 1.0, 0.0, 0.0, 1.0, 1.0, 0.0, 0.0, 1.0, 1.0, 0.0, 0.0, 1.0, 1.0, 0.0, 0.0, 1.0, 1.0, 0.0, 0.0, 1.0, 1.0, 0.0, 0.0, 1.0, 1.0, 0.0, 0.0, 1.0, 1.0, 0.0, 0.0, 1.0, 1.0, 0.0, 0.0, 1.0, 1.0, 0.0, 0.0, 1.0, 1.0, 0.0, 0.0, 1.0, 1.0, 0.0, 0.0, 1.0, 1.0, 0.0, 0.0, 1.0, 1.0, 0.0, 0.0, 1.0, 1.0, 0.0, 0.0, 1.0, 1.0, 0.0, 0.0, 1.0, 1.0, 0.0, 0.0, 1.0, 1.0, 0.0, 0.0, 1.0, 1.0, 0.0, 0.0, 1.0, 1.0, 0.0, 0.0, 1.0, 1.0, 0.0, 0.0, 1.0, 1.0, 0.0, 0.0, 1.0, 1.0, 0.0, 0.0, 1.0, 1.0, 0.0, 0.0, 1.0, 1.0, 0.0, 0.0, 1.0, 1.0, 0.0, 0.0, 1.0, 1.0, 0.0, 0.0, 1.0, 1.0, 0.0, 0.0, 1.0, 1.0, 0.0, 0.0, 1.0, 1.0, 0.0, 0.0, 1.0, 1.0, 0.0, 0.0, 1.0, 1.0, 0.0, 0.0, 1.0, 1.0, 0.0, 0.0, 1.0, 1.0, 0.0, 0.0, 1.0, 1.0, 0.0, 0.0, 1.0, 1.0, 0.0, 0.0, 1.0, 1.0, 0.0, 0.0, 1.0, 1.0, 0.0, 0.0, 1.0, 1.0, 0.0, 0.0, 1.0, 1.0, 0.0, 0.0, 1.0, 1.0, 0.0, 0.0, 1.0, 1.0, 0.0, 0.0, 1.0, 1.0, 0.0, 0.0, 1.0, 1.0, 0.0, 0.0, 1.0, 1.0, 0.0, 0.0, 1.0, 1.0, 0.0, 0.0, 1.0, 1.0, 0.0, 0.0, 1.0, 1.0, 0.0, 0.0, 1.0, 1.0, 0.0, 0.0, 1.0, 1.0, 0.0, 0.0, 1.0, 1.0, 0.0, 0.0, 1.0, 1.0, 0.0, 0.0, 1.0, 1.0, 0.0, 0.0, 1.0, 1.0, 0.0, 0.0, 1.0, 1.0, 0.0, 0.0, 1.0, 1.0, 0.0, 0.0, 1.0, 1.0, 0.0, 0.0, 1.0, 1.0, 0.0, 0.0, 1.0, 1.0, 0.0, 0.0, 1.0, 1.0, 0.0, 0.0, 1.0, 1.0, 0.0, 0.0, 1.0, 1.0, 0.0, 0.0, 1.0, 1.0, 0.0, 0.0, 1.0, 1.0, 0.0, 0.0, 1.0, 1.0, 0.0, 0.0, 1.0, 1.0, 0.0, 0.0, 1.0, 1.0, 0.0, 0.0, 1.0, 1.0, 0.0, 0.0, 1.0, 1.0, 0.0, 0.0, 1.0, 1.0, 0.0, 0.0, 1.0, 1.0, 0.0, 0.0, 1.0, 1.0, 0.0, 0.0, 1.0, 1.0, 0.0, 0.0, 1.0, 1.0, 0.0, 0.0, 1.0, 1.0, 0.0, 0.0, 1.0, 1.0, 0.0, 0.0, 1.0, 1.0, 0.0, 0.0, 1.0, 1.0, 0.0, 0.0, 1.0, 1.0, 0.0, 0.0, 1.0, 1.0, 0.0, 0.0, 1.0, 1.0, 0.0, 0.0, 1.0, 1.0, 0.0, 0.0, 1.0, 1.0, 0.0, 0.0, 1.0, 1.0, 0.0, 0.0, 1.0, 1.0, 0.0, 0.0, 1.0, 1.0, 0.0, 0.0, 1.0, 1.0, 0.0, 0.0, 1.0, 1.0, 0.0, 0.0, 1.0, 1.0, 0.0, 0.0, 1.0, 1.0, 0.0, 0.0, 1.0, 1.0, 0.0, 0.0, 1.0, 1.0, 0.0, 0.0, 1.0, 1.0, 0.0, 0.0, 1.0, 1.0, 0.0, 0.0, 1.0, 1.0, 0.0, 0.0, 1.0, 1.0, 0.0, 0.0, 1.0, 1.0, 0.0, 0.0, 1.0, 1.0, 0.0, 0.0, 1.0, 1.0, 0.0, 0.0, 1.0, 1.0, 0.0, 0.0, 1.0, 1.0, 0.0, 0.0, 1.0, 1.0, 0.0, 0.0, 1.0, 1.0, 0.0, 0.0, 1.0, 1.0, 0.0, 0.0, 1.0, 1.0, 0.0, 0.0, 1.0, 1.0, 0.0, 0.0, 1.0, 1.0, 0.0, 0.0, 1.0, 1.0, 0.0, 0.0, 1.0, 1.0, 0.0, 0.0, 1.0, 1.0, 0.0, 0.0, 1.0, 1.0, 0.0, 0.0, 1.0, 1.0, 0.0, 0.0, 1.0, 1.0, 0.0, 0.0, 1.0, 1.0, 0.0, 0.0, 1.0, 1.0, 0.0, 0.0, 1.0, 1.0, 0.0, 0.0, 1.0, 1.0, 0.0, 0.0, 1.0, 1.0, 0.0, 0.0, 1.0, 1.0, 0.0, 0.0, 1.0, 1.0, 0.0, 0.0, 1.0, 1.0, 0.0, 0.0, 1.0, 1.0, 0.0, 0.0, 1.0, 1.0, 0.0, 0.0, 1.0, 1.0, 0.0, 0.0, 1.0, 1.0, 0.0, 0.0, 1.0, 1.0, 0.0, 0.0, 1.0, 1.0, 0.0, 0.0, 1.0, 1.0, 0.0, 0.0, 1.0, 1.0, 0.0, 0.0, 1.0, 1.0, 0.0, 0.0, 1.0, 1.0, 0.0, 0.0, 1.0, 1.0, 0.0, 0.0, 1.0, 1.0, 0.0, 0.0, 1.0, 1.0, 0.0, 0.0, 1.0, 1.0, 0.0, 0.0, 1.0, 1.0, 0.0, 0.0, 1.0, 1.0, 0.0, 0.0, 1.0, 1.0, 0.0, 0.0, 1.0, 1.0, 0.0, 0.0, 1.0, 1.0, 0.0, 0.0, 1.0, 1.0, 0.0, 0.0, 1.0, 1.0, 0.0, 0.0, 1.0, 1.0, 0.0, 0.0, 1.0, 1.0, 0.0, 0.0, 1.0, 1.0, 0.0, 0.0, 1.0, 1.0, 0.0, 0.0, 1.0, 1.0, 0.0, 0.0, 1.0, 1.0, 0.0, 0.0, 1.0, 1.0, 0.0, 0.0, 1.0, 1.0, 0.0, 0.0, 1.0, 1.0, 0.0, 0.0, 1.0, 1.0, 0.0, 0.0, 1.0, 1.0, 0.0, 0.0, 1.0, 1.0, 0.0, 0.0, 1.0, 1.0, 0.0, 0.0, 1.0, 1.0, 0.0, 0.0, 1.0, 1.0, 0.0, 0.0, 1.0, 1.0, 0.0, 0.0, 1.0, 1.0, 0.0, 0.0, 1.0, 1.0, 0.0, 0.0, 1.0, 1.0, 0.0, 0.0, 1.0, 1.0, 0.0, 0.0, 1.0, 1.0, 0.0, 0.0, 1.0, 1.0, 0.0, 0.0, 1.0, 1.0, 0.0, 0.0, 1.0, 1.0, 0.0, 0.0, 1.0, 1.0, 0.0, 0.0, 1.0, 1.0, 0.0, 0.0, 1.0, 1.0, 0.0, 0.0, 1.0, 1.0, 0.0, 0.0, 1.0, 1.0, 0.0, 0.0, 1.0, 1.0, 0.0, 0.0, 1.0, 1.0, 0.0, 0.0, 1.0, 1.0, 0.0, 0.0, 1.0, 1.0, 0.0, 0.0, 1.0, 1.0, 0.0, 0.0, 1.0, 1.0, 0.0, 0.0, 1.0, 1.0, 0.0, 0.0, 1.0, 1.0, 0.0, 0.0, 1.0, 1.0, 0.0, 0.0, 1.0, 1.0, 0.0, 0.0, 1.0, 1.0, 0.0, 0.0, 1.0, 1.0, 0.0, 0.0, 1.0, 1.0, 0.0, 0.0, 1.0, 1.0, 0.0, 0.0, 1.0, 1.0, 0.0, 0.0, 1.0, 1.0, 0.0, 0.0, 1.0, 1.0, 0.0, 0.0, 1.0, 1.0, 0.0, 0.0, 1.0, 1.0, 0.0, 0.0, 1.0, 1.0, 0.0, 0.0, 1.0, 1.0, 0.0, 0.0, 1.0, 1.0, 0.0, 0.0, 1.0, 1.0, 0.0, 0.0, 1.0, 1.0, 0.0, 0.0, 1.0, 1.0, 0.0, 0.0, 1.0, 1.0, 0.0, 0.0, 1.0, 1.0, 0.0, 0.0, 1.0, 1.0, 0.0, 0.0, 1.0, 1.0, 0.0, 0.0, 1.0, 1.0, 0.0, 0.0, 1.0, 1.0, 0.0, 0.0, 1.0, 1.0, 0.0, 0.0, 1.0, 1.0, 0.0, 0.0, 1.0, 1.0, 0.0, 0.0, 1.0, 1.0, 0.0, 0.0, 1.0, 1.0, 0.0, 0.0, 1.0, 1.0, 0.0, 0.0, 1.0, 1.0, 0.0, 0.0, 1.0, 1.0, 0.0, 0.0, 1.0, 1.0, 0.0, 0.0, 1.0, 1.0, 0.0, 0.0, 1.0, 1.0, 0.0, 0.0, 1.0, 1.0, 0.0, 0.0, 1.0, 1.0, 0.0, 0.0, 1.0, 1.0, 0.0, 0.0, 1.0, 1.0, 0.0, 0.0, 1.0, 1.0, 0.0, 0.0, 1.0, 1.0, 0.0, 0.0, 1.0, 1.0, 0.0, 0.0, 1.0, 1.0, 0.0, 0.0, 1.0, 1.0, 0.0, 0.0, 1.0, 1.0, 0.0, 0.0, 1.0, 1.0, 0.0, 0.0, 1.0, 1.0, 0.0, 0.0, 1.0, 1.0, 0.0, 0.0, 1.0, 1.0, 0.0, 0.0, 1.0, 1.0, 0.0, 0.0, 1.0, 1.0, 0.0, 0.0, 1.0, 1.0, 0.0, 0.0, 1.0, 1.0, 0.0, 0.0, 1.0, 1.0, 0.0, 0.0, 1.0, 1.0, 0.0, 0.0, 1.0, 1.0, 0.0, 0.0, 1.0, 1.0, 0.0, 0.0, 1.0, 1.0, 0.0, 0.0, 1.0, 1.0, 0.0, 0.0, 1.0, 1.0, 0.0, 0.0, 1.0, 1.0, 0.0, 0.0, 1.0, 1.0, 0.0, 0.0, 1.0, 1.0, 0.0, 0.0, 1.0, 1.0, 0.0, 0.0, 1.0, 1.0, 0.0, 0.0, 1.0, 1.0, 0.0, 0.0, 1.0, 1.0, 0.0, 0.0, 1.0, 1.0, 0.0, 0.0, 1.0, 1.0, 0.0, 0.0, 1.0, 1.0, 0.0, 0.0, 1.0, 1.0, 0.0, 0.0, 1.0, 1.0, 0.0, 0.0, 1.0, 1.0, 0.0, 0.0, 1.0, 1.0, 0.0, 0.0, 1.0, 1.0, 0.0, 0.0, 1.0, 1.0, 0.0, 0.0, 1.0, 1.0, 0.0, 0.0, 1.0, 1.0, 0.0, 0.0, 1.0, 1.0, 0.0, 0.0, 1.0, 1.0, 0.0, 0.0, 1.0, 1.0, 0.0, 0.0, 1.0, 1.0, 0.0, 0.0, 1.0, 1.0, 0.0, 0.0, 1.0, 1.0, 0.0, 0.0, 1.0, 1.0, 0.0, 0.0, 1.0, 1.0, 0.0, 0.0, 1.0, 1.0, 0.0, 0.0, 1.0, 1.0, 0.0, 0.0, 1.0, 1.0, 0.0, 0.0, 1.0, 1.0, 0.0, 0.0, 1.0, 1.0, 0.0, 0.0, 1.0, 1.0, 0.0, 0.0, 1.0, 1.0, 0.0, 0.0, 1.0, 1.0, 0.0, 0.0, 1.0, 1.0, 0.0, 0.0, 1.0, 1.0, 0.0, 0.0, 1.0, 1.0, 0.0, 0.0, 1.0, 1.0, 0.0, 0.0, 1.0, 1.0, 0.0, 0.0, 1.0, 1.0, 0.0, 0.0, 1.0, 1.0, 0.0, 0.0, 1.0, 1.0, 0.0, 0.0, 1.0, 1.0, 0.0, 0.0, 1.0, 1.0, 0.0, 0.0, 1.0, 1.0, 0.0, 0.0, 1.0, 1.0, 0.0, 0.0, 1.0, 1.0, 0.0, 0.0, 1.0, 1.0, 0.0, 0.0, 1.0, 1.0, 0.0, 0.0, 1.0, 1.0, 0.0, 0.0, 1.0, 1.0, 0.0, 0.0, 1.0, 1.0, 0.0, 0.0, 1.0, 1.0, 0.0, 0.0, 1.0, 1.0, 0.0, 0.0, 1.0, 1.0, 0.0, 0.0, 1.0, 1.0, 0.0, 0.0, 1.0, 1.0, 0.0, 0.0, 1.0, 1.0, 0.0, 0.0, 1.0, 1.0, 0.0, 0.0, 1.0, 1.0, 0.0, 0.0, 1.0, 1.0, 0.0, 0.0, 1.0, 1.0, 0.0, 0.0, 1.0, 1.0, 0.0, 0.0, 1.0, 1.0, 0.0, 0.0, 1.0, 1.0, 0.0, 0.0, 1.0, 1.0, 0.0, 0.0, 1.0, 1.0, 0.0, 0.0, 1.0, 1.0, 0.0, 0.0, 1.0, 1.0, 0.0, 0.0, 1.0, 1.0, 0.0, 0.0, 1.0, 1.0, 0.0, 0.0, 1.0, 1.0, 0.0, 0.0, 1.0, 1.0, 0.0, 0.0, 1.0, 1.0, 0.0, 0.0, 1.0, 1.0, 0.0, 0.0, 1.0, 1.0, 0.0, 0.0, 1.0, 1.0, 0.0, 0.0, 1.0, 1.0, 0.0, 0.0, 1.0, 1.0, 0.0, 0.0, 1.0, 1.0, 0.0, 0.0, 1.0, 1.0, 0.0, 0.0, 1.0, 1.0, 0.0, 0.0, 1.0, 1.0, 0.0, 0.0, 1.0, 1.0, 0.0, 0.0, 1.0, 1.0, 0.0, 0.0, 1.0, 1.0, 0.0, 0.0, 1.0, 1.0, 0.0, 0.0, 1.0, 1.0, 0.0, 0.0, 1.0, 1.0, 0.0, 0.0, 1.0, 1.0, 0.0, 0.0, 1.0, 1.0, 0.0, 0.0, 1.0, 1.0, 0.0, 0.0, 1.0, 1.0, 0.0, 0.0, 1.0, 1.0, 0.0, 0.0, 1.0, 1.0, 0.0, 0.0, 1.0, 1.0, 0.0, 0.0, 1.0, 1.0, 0.0, 0.0, 1.0, 1.0, 0.0, 0.0, 1.0, 1.0, 0.0, 0.0, 1.0, 1.0, 0.0, 0.0, 1.0, 1.0, 0.0, 0.0, 1.0, 1.0, 0.0, 0.0, 1.0, 1.0, 0.0, 0.0, 1.0, 1.0, 0.0, 0.0, 1.0, 1.0, 0.0, 0.0, 1.0, 1.0, 0.0, 0.0, 1.0, 1.0, 0.0, 0.0, 1.0, 1.0, 0.0, 0.0, 1.0, 1.0, 0.0, 0.0, 1.0, 1.0, 0.0, 0.0, 1.0, 1.0, 0.0, 0.0, 1.0, 1.0, 0.0, 0.0, 1.0, 1.0, 0.0, 0.0, 1.0, 1.0, 0.0, 0.0, 1.0, 1.0, 0.0, 0.0, 1.0, 1.0, 0.0, 0.0, 1.0, 1.0, 0.0, 0.0, 1.0, 1.0, 0.0, 0.0, 1.0, 1.0, 0.0, 0.0, 1.0, 1.0, 0.0, 0.0, 1.0, 1.0, 0.0, 0.0, 1.0, 1.0, 0.0, 0.0, 1.0, 1.0, 0.0, 0.0, 1.0, 1.0, 0.0, 0.0, 1.0, 1.0, 0.0, 0.0, 1.0, 1.0, 0.0, 0.0, 1.0, 1.0, 0.0, 0.0, 1.0, 1.0, 0.0, 0.0, 1.0, 1.0, 0.0, 0.0, 1.0, 1.0, 0.0, 0.0, 1.0, 1.0, 0.0, 0.0, 1.0, 1.0, 0.0, 0.0, 1.0, 1.0, 0.0, 0.0, 1.0, 1.0, 0.0, 0.0, 1.0, 1.0, 0.0, 0.0, 1.0, 1.0, 0.0, 0.0, 1.0, 1.0, 0.0, 0.0, 1.0, 1.0, 0.0, 0.0, 1.0, 1.0, 0.0, 0.0, 1.0, 1.0, 0.0, 0.0, 1.0, 1.0, 0.0, 0.0, 1.0, 1.0, 0.0, 0.0, 1.0, 1.0, 0.0, 0.0, 1.0, 1.0, 0.0, 0.0, 1.0, 1.0, 0.0, 0.0, 1.0, 1.0, 0.0, 0.0, 1.0, 1.0, 0.0, 0.0, 1.0, 1.0, 0.0, 0.0, 1.0, 1.0, 0.0, 0.0, 1.0, 1.0, 0.0, 0.0, 1.0, 1.0, 0.0, 0.0, 1.0, 1.0, 0.0, 0.0, 1.0, 1.0, 0.0, 0.0, 1.0, 1.0, 0.0, 0.0, 1.0, 1.0, 0.0, 0.0, 1.0, 1.0, 0.0, 0.0, 1.0, 1.0, 0.0, 0.0, 1.0, 1.0, 0.0, 0.0, 1.0, 1.0, 0.0, 0.0, 1.0, 1.0, 0.0, 0.0, 1.0, 1.0, 0.0, 0.0, 1.0, 1.0, 0.0, 0.0, 1.0, 1.0, 0.0, 0.0, 1.0, 1.0, 0.0, 0.0, 1.0, 1.0, 0.0, 0.0, 1.0, 1.0, 0.0, 0.0, 1.0, 1.0, 0.0, 0.0, 1.0, 1.0, 0.0, 0.0, 1.0, 1.0, 0.0, 0.0, 1.0, 1.0, 0.0, 0.0, 1.0, 1.0, 0.0, 0.0, 1.0, 1.0, 0.0, 0.0, 1.0, 1.0, 0.0, 0.0, 1.0, 1.0, 0.0, 0.0, 1.0, 1.0, 0.0, 0.0, 1.0, 1.0, 0.0, 0.0, 1.0, 1.0, 0.0, 0.0, 1.0, 1.0, 0.0, 0.0, 1.0, 1.0, 0.0, 0.0, 1.0, 1.0, 0.0, 0.0, 1.0, 1.0, 0.0, 0.0, 1.0, 1.0, 0.0, 0.0, 1.0, 1.0, 0.0, 0.0, 1.0, 1.0, 0.0, 0.0, 1.0, 1.0, 0.0, 0.0, 1.0, 1.0, 0.0, 0.0, 1.0, 1.0, 0.0, 0.0, 1.0, 1.0, 0.0, 0.0, 1.0, 1.0, 0.0, 0.0, 1.0, 1.0, 0.0, 0.0, 1.0, 1.0, 0.0, 0.0, 1.0, 1.0, 0.0, 0.0, 1.0, 1.0, 0.0, 0.0, 1.0, 1.0, 0.0, 0.0, 1.0, 1.0, 0.0, 0.0, 1.0, 1.0, 0.0, 0.0, 1.0, 1.0, 0.0, 0.0, 1.0, 1.0, 0.0, 0.0, 1.0, 1.0, 0.0, 0.0, 1.0, 1.0, 0.0, 0.0, 1.0, 1.0, 0.0, 0.0, 1.0, 1.0, 0.0, 0.0, 1.0, 1.0, 0.0, 0.0, 1.0, 1.0, 0.0, 0.0, 1.0, 1.0, 0.0, 0.0, 1.0, 1.0, 0.0, 0.0, 1.0, 1.0, 0.0, 0.0, 1.0, 1.0, 0.0, 0.0, 1.0, 1.0, 0.0, 0.0, 1.0, 1.0, 0.0, 0.0, 1.0, 1.0, 0.0, 0.0, 1.0, 1.0, 0.0, 0.0, 1.0, 1.0, 0.0, 0.0, 1.0, 1.0, 0.0, 0.0, 1.0, 1.0, 0.0, 0.0, 1.0, 1.0, 0.0, 0.0, 1.0, 1.0, 0.0, 0.0, 1.0, 1.0, 0.0, 0.0, 1.0, 1.0, 0.0, 0.0, 1.0, 1.0, 0.0, 0.0, 1.0, 1.0, 0.0, 0.0, 1.0, 1.0, 0.0, 0.0, 1.0, 1.0, 0.0, 0.0, 1.0, 1.0, 0.0, 0.0, 1.0, 1.0, 0.0, 0.0, 1.0, 1.0, 0.0, 0.0, 1.0, 1.0, 0.0, 0.0, 1.0, 1.0, 0.0, 0.0, 1.0, 1.0, 0.0, 0.0, 1.0, 1.0, 0.0, 0.0, 1.0, 1.0, 0.0, 0.0, 1.0, 1.0, 0.0, 0.0, 1.0, 1.0, 0.0, 0.0, 1.0, 1.0, 0.0, 0.0, 1.0, 1.0, 0.0, 0.0, 1.0, 1.0, 0.0, 0.0, 1.0, 1.0, 0.0, 0.0, 1.0, 1.0, 0.0, 0.0, 1.0, 1.0, 0.0, 0.0, 1.0, 1.0, 0.0, 0.0, 1.0, 1.0, 0.0, 0.0, 1.0, 1.0, 0.0, 0.0, 1.0, 1.0, 0.0, 0.0, 1.0, 1.0, 0.0, 0.0, 1.0, 1.0, 0.0, 0.0, 1.0, 1.0, 0.0, 0.0, 1.0, 1.0, 0.0, 0.0, 1.0, 1.0, 0.0, 0.0, 1.0, 1.0, 0.0, 0.0, 1.0, 1.0, 0.0, 0.0, 1.0, 1.0, 0.0, 0.0, 1.0, 1.0, 0.0, 0.0, 1.0, 1.0, 0.0, 0.0, 1.0, 1.0, 0.0, 0.0, 1.0, 1.0, 0.0, 0.0, 1.0, 1.0, 0.0, 0.0, 1.0, 1.0, 0.0, 0.0, 1.0, 1.0, 0.0, 0.0, 1.0, 1.0, 0.0, 0.0, 1.0, 1.0, 0.0, 0.0, 1.0, 1.0, 0.0, 0.0, 1.0, 1.0, 0.0, 0.0, 1.0, 1.0, 0.0, 0.0, 1.0, 1.0, 0.0, 0.0, 1.0, 1.0, 0.0, 0.0, 1.0, 1.0, 0.0, 0.0, 1.0, 1.0, 0.0, 0.0, 1.0, 1.0, 0.0, 0.0, 1.0, 1.0, 0.0, 0.0, 1.0, 1.0, 0.0, 0.0, 1.0, 1.0, 0.0, 0.0, 1.0, 1.0, 0.0, 0.0, 1.0, 1.0, 0.0, 0.0, 1.0, 1.0, 0.0, 0.0, 1.0, 1.0, 0.0, 0.0, 1.0, 1.0, 0.0, 0.0, 1.0, 1.0, 0.0, 0.0, 1.0, 1.0, 0.0, 0.0, 1.0, 1.0, 0.0, 0.0, 1.0, 1.0, 0.0, 0.0, 1.0, 1.0, 0.0, 0.0, 1.0, 1.0, 0.0, 0.0, 1.0, 1.0, 0.0, 0.0, 1.0, 1.0, 0.0, 0.0, 1.0, 1.0, 0.0, 0.0, 1.0, 1.0, 0.0, 0.0, 1.0, 1.0, 0.0, 0.0, 1.0, 1.0, 0.0, 0.0, 1.0, 1.0, 0.0, 0.0, 1.0, 1.0, 0.0, 0.0, 1.0, 1.0, 0.0, 0.0, 1.0, 1.0, 0.0, 0.0, 1.0, 1.0, 0.0, 0.0, 1.0, 1.0, 0.0, 0.0, 1.0, 1.0, 0.0, 0.0, 1.0, 1.0, 0.0, 0.0, 1.0, 1.0, 0.0, 0.0, 1.0, 1.0, 0.0, 0.0, 1.0, 1.0, 0.0, 0.0, 1.0, 1.0, 0.0, 0.0, 1.0, 1.0, 0.0, 0.0, 1.0, 1.0, 0.0, 0.0, 1.0, 1.0, 0.0, 0.0, 1.0, 1.0, 0.0, 0.0, 1.0, 1.0, 0.0, 0.0, 1.0, 1.0, 0.0, 0.0, 1.0, 1.0, 0.0, 0.0, 1.0, 1.0, 0.0, 0.0, 1.0, 1.0, 0.0, 0.0, 1.0, 1.0, 0.0, 0.0, 1.0, 1.0, 0.0, 0.0, 1.0, 1.0, 0.0, 0.0, 1.0, 1.0, 0.0, 0.0, 1.0, 1.0, 0.0, 0.0, 1.0, 1.0, 0.0, 0.0, 1.0, 1.0, 0.0, 0.0, 1.0, 1.0, 0.0, 0.0, 1.0, 1.0, 0.0, 0.0, 1.0, 1.0, 0.0, 0.0, 1.0, 1.0, 0.0, 0.0, 1.0])
me_sm_env_nature_cave_floor_dmg_corner_02_md_001.materials.append(mat_mi_env_nature_cave_cavefloor)
me_sm_env_nature_cave_floor_dmg_corner_02_md_001.use_remesh_fix_poles = True
me_sm_env_nature_cave_floor_dmg_corner_02_md_001.use_remesh_preserve_attributes = False
me_sm_env_nature_cave_floor_dmg_corner_02_md_001.update()

# ---- objects
ob_sm_env_nature_cave_floor_dmg_corner_02_mo = bpy.data.objects.new('SM_ENV_NATURE_Cave_Floor_Dmg_Corner_02.mo', me_sm_env_nature_cave_floor_dmg_corner_02_md_001)

# ---- transforms, parenting, visibility, modifiers, constraints
ob_sm_env_nature_cave_floor_dmg_corner_02_mo.location = (0.0, 0.0, 0.0)

# ---- collection membership
scene.collection.objects.link(ob_sm_env_nature_cave_floor_dmg_corner_02_mo)

# ---- scene / render settings (as saved in the file)
scene.frame_start = 1; scene.frame_end = 250; scene.frame_set(1)
scene.render.engine = 'BLENDER_EEVEE_NEXT'
scene.cycles.sampling_pattern = 'TABULATED_SOBOL'
scene.cycles.use_light_tree = False
scene.view_settings.view_transform = 'Filmic'
bpy.context.view_layer.update()

# ---- added for rendering (the .blend has no active camera and no usable light): camera, sun
cam_auto = bpy.data.cameras.new('AutoCamera')
cam_auto.lens = 50.0
cam_auto.sensor_width = 36.0
cam_auto.clip_end = 1000.0
ob_auto_camera = bpy.data.objects.new('AutoCamera', cam_auto)
scene.collection.objects.link(ob_auto_camera)
ob_auto_camera.location = (12.4895, -14.9874, 10.0299)
ob_auto_camera.rotation_euler = (1.09748, -7.21219e-08, 0.694738)
scene.camera = ob_auto_camera
light_auto_sun = bpy.data.lights.new('AutoSun', 'SUN')
light_auto_sun.energy = 3.0
light_auto_sun.angle = 0.0523599
ob_auto_sun = bpy.data.objects.new('AutoSun', light_auto_sun)
scene.collection.objects.link(ob_auto_sun)
ob_auto_sun.rotation_euler = (0.872665, 0.174533, 0.523599)
bpy.context.view_layer.update()
